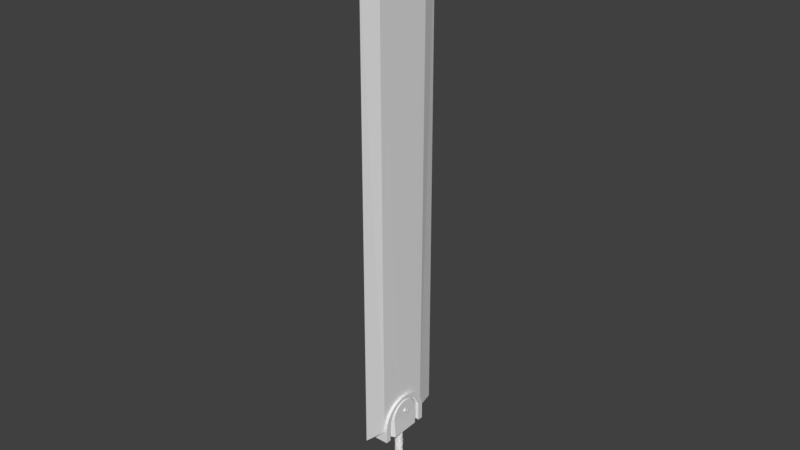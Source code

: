 # Source: dragonslayer_noLOD.blend  (saved by Blender 2.78.0; exported with 4.5.12 LTS)
import bpy
from mathutils import Matrix  # noqa: F401  (used for matrix-valued properties, if any)

bpy.ops.wm.read_factory_settings(use_empty=True)
scene = bpy.context.scene
scene.name = 'Scene'

# ---- collections
col_collection_1 = bpy.data.collections.new('Collection 1'); scene.collection.children.link(col_collection_1)

# ---- world
world_world = bpy.data.worlds.new('World'); scene.world = world_world
world_world.color = (0.05088, 0.05088, 0.05088)
world_world.use_sun_shadow = False
world_world.sun_shadow_jitter_overblur = 0.0
world_world.cycles.sampling_method = 'MANUAL'

# ---- meshes
me_dslayer_lod3 = bpy.data.meshes.new('dslayer.LOD3')
me_dslayer_lod3.from_pydata([(0.1339, 0.001202, 16.4), (0.13, 0.001718, 2.567), (-0.02, 1.387, 16.37), (-0.01989, 1.405, 2.539), (-0.01989, 0.001202, 17.7), (-0.01989, 1.142, 16.79), (0.1342, 0.8666, 16.38), (0.1254, 0.7979, 2.55), (-0.01989, 0.6718, 17.25), (0.09601, 0.001202, 17.19), (0.08555, 0.7933, 16.79), (-0.01989, 0.001718, 2.567), (-0.01989, 1.387, 16.37), (-0.01472, 0.001199, 17.7), (-0.01989, 0.6718, 17.25), (-0.0205, 1.142, 16.79), (0.1339, 0.001202, 16.4), (0.13, 0.001718, 2.567), (-0.02, -1.384, 16.37), (-0.01989, 0.001202, 17.7), (-0.01989, -1.14, 16.79), (0.1342, -0.8642, 16.38), (0.1254, -0.7945, 2.55), (-0.01989, -0.6694, 17.25), (0.09601, 0.001202, 17.19), (0.08555, -0.7909, 16.79), (-0.01989, 0.001718, 2.567), (-0.01989, -1.384, 16.37), (-0.01472, 0.001185, 17.7), (-0.01989, -1.401, 2.539), (-0.01989, -0.6694, 17.25), (-0.0205, -1.14, 16.79), (-0.1737, 0.001202, 16.4), (-0.1697, 0.001718, 2.567), (-0.01978, 1.387, 16.37), (-0.01989, 0.001202, 17.7), (-0.01989, 1.142, 16.79), (-0.1739, 0.8666, 16.38), (-0.1652, 0.7979, 2.55), (-0.01989, 0.6718, 17.25), (-0.1253, 0.7933, 16.79), (-0.01989, 0.001718, 2.567), (-0.01989, 1.387, 16.37), (-0.01472, 0.001199, 17.7), (-0.01989, 1.405, 2.539), (-0.01989, 0.6718, 17.25), (-0.0205, 1.142, 16.79), (-0.1737, 0.001202, 16.4), (-0.1697, 0.001718, 2.567), (-0.01978, -1.384, 16.37), (-0.01985, -1.401, 2.539), (-0.01989, 0.001202, 17.7), (-0.01989, -1.14, 16.79), (-0.1739, -0.8642, 16.38), (-0.1652, -0.7945, 2.55), (-0.01989, -0.6694, 17.25), (-0.1207, 0.001202, 17.19), (-0.1253, -0.7909, 16.79), (-0.02033, 0.005525, 2.566), (-0.01989, -1.384, 16.37), (-0.0168, 0.001019, 17.7), (-0.01989, -0.6694, 17.25), (-0.02049, -1.14, 16.79), (0.2082, 0.03854, 3.387), (0.2082, -0.1222, 3.38), (0.2082, -0.2846, 3.337), (0.2082, -0.4653, 3.242), (0.2082, -0.6097, 3.106), (0.2082, -0.7005, 2.973), (0.2082, -0.7626, 2.825), (0.2082, -0.7936, 2.667), (0.2082, 0.7916, 2.193), (0.2082, -0.795, 2.193), (0.2082, 0.7887, 2.681), (0.2082, 0.7549, 2.838), (0.2082, 0.6692, 3.023), (0.2082, 0.541, 3.175), (0.2082, 0.3761, 3.295), (0.2082, 0.1907, 3.365), (0.2082, -0.08905, 3.31), (0.2082, -0.3027, 3.238), (0.2082, -0.434, 3.142), (0.2082, -0.5361, 3.022), (0.2082, -0.6043, 2.874), (0.2082, -0.6322, 2.744), (0.2082, 0.6301, 2.199), (0.2082, -0.6336, 2.199), (0.2082, 0.6236, 2.799), (0.2082, 0.526, 3.036), (0.2082, 0.3675, 3.196), (0.2082, 0.1667, 3.293), (0.1389, 0.05446, 3.312), (0.1389, -0.1374, 3.299), (0.1389, -0.3168, 3.23), (0.1389, -0.4422, 3.135), (0.1389, -0.5446, 3.008), (0.1389, -0.6247, 2.807), (0.1389, 0.6301, 2.245), (0.1389, -0.6336, 2.245), (0.1389, 0.6199, 2.817), (0.1389, 0.5155, 3.051), (0.1389, 0.3542, 3.205), (0.1389, 0.2129, 3.275), (0.1389, 0.05038, 3.266), (0.1389, -0.1491, 3.249), (0.1389, -0.3385, 3.151), (0.1389, -0.4761, 2.985), (0.1388, -0.5326, 2.808), (0.1389, 0.5324, 2.248), (0.1389, -0.5358, 2.248), (0.1388, 0.5296, 2.806), (0.1389, 0.4727, 2.985), (0.1389, 0.335, 3.151), (0.1389, 0.1885, 3.232), (0.2082, -0.001719, 3.226), (0.2082, -0.04705, 3.223), (0.2082, -0.09192, 3.217), (0.2082, -0.1359, 3.205), (0.2082, -0.1784, 3.189), (0.2082, -0.2192, 3.169), (0.2082, -0.2577, 3.145), (0.2082, -0.2936, 3.118), (0.2082, -0.3265, 3.086), (0.2082, -0.3561, 3.052), (0.2082, -0.382, 3.015), (0.2082, -0.404, 2.975), (0.2082, -0.4219, 2.933), (0.2082, -0.4355, 2.89), (0.2082, -0.4447, 2.846), (0.2082, -0.4492, 2.8), (0.2082, -0.4492, 2.755), (0.2263, 0.4458, 2.215), (0.2415, -0.4492, 2.215), (0.2082, 0.4458, 2.755), (0.2082, 0.4458, 2.8), (0.2082, 0.4412, 2.846), (0.2082, 0.4321, 2.89), (0.2082, 0.4185, 2.933), (0.2082, 0.4006, 2.975), (0.2082, 0.3786, 3.015), (0.2082, 0.3526, 3.052), (0.2082, 0.3231, 3.086), (0.2082, 0.2902, 3.118), (0.2082, 0.2543, 3.145), (0.2082, 0.2157, 3.169), (0.2082, 0.175, 3.189), (0.2082, 0.1324, 3.205), (0.2082, 0.08848, 3.217), (0.2082, 0.04361, 3.223), (-0.2505, -0.08229, 3.386), (-0.2505, 0.1588, 3.375), (-0.2505, 0.3549, 3.304), (-0.2505, 0.4907, 3.218), (-0.2505, 0.6063, 3.106), (-0.2505, 0.697, 2.973), (-0.2505, 0.7592, 2.825), (-0.2505, 0.7901, 2.667), (-0.2505, -0.795, 2.193), (-0.2505, 0.7916, 2.193), (-0.2505, -0.7921, 2.681), (-0.2505, -0.7583, 2.838), (-0.2505, -0.6936, 2.986), (-0.2505, -0.6005, 3.117), (-0.2505, -0.4486, 3.253), (-0.2505, -0.2712, 3.342), (-0.2505, 0.1037, 3.307), (-0.2505, 0.3428, 3.215), (-0.2505, 0.4825, 3.088), (-0.2505, 0.5868, 2.922), (-0.2505, 0.629, 2.738), (-0.2505, -0.6336, 2.199), (-0.2505, 0.6301, 2.199), (-0.2505, -0.6271, 2.799), (-0.2505, -0.5294, 3.036), (-0.2505, -0.3709, 3.196), (-0.2505, -0.227, 3.271), (-0.2505, -0.09768, 3.306), (-0.1812, 0.08561, 3.31), (-0.1812, 0.2992, 3.238), (-0.1812, 0.4527, 3.123), (-0.1812, 0.5796, 2.939), (-0.1812, 0.6278, 2.749), (-0.1812, -0.6336, 2.245), (-0.1812, 0.6301, 2.245), (-0.1812, -0.6234, 2.817), (-0.1812, -0.5189, 3.051), (-0.1812, -0.3577, 3.205), (-0.1812, -0.1611, 3.295), (-0.1812, -0.05381, 3.266), (-0.1812, 0.1456, 3.249), (-0.1812, 0.335, 3.151), (-0.1812, 0.4727, 2.985), (-0.1811, 0.5293, 2.808), (-0.1812, -0.5358, 2.248), (-0.1812, 0.5324, 2.248), (-0.1811, -0.5327, 2.808), (-0.1812, -0.4761, 2.985), (-0.1812, -0.3385, 3.151), (-0.1812, -0.1919, 3.232), (-0.2505, -0.00172, 3.226), (-0.2505, 0.04361, 3.223), (-0.2505, 0.08848, 3.217), (-0.2505, 0.1324, 3.205), (-0.2505, 0.175, 3.189), (-0.2505, 0.2157, 3.169), (-0.2505, 0.2543, 3.145), (-0.2505, 0.2902, 3.118), (-0.2505, 0.3231, 3.086), (-0.2505, 0.3526, 3.052), (-0.2505, 0.3786, 3.015), (-0.2505, 0.4006, 2.975), (-0.2505, 0.4185, 2.933), (-0.2505, 0.4321, 2.89), (-0.2505, 0.4412, 2.846), (-0.2505, 0.4458, 2.8), (-0.2505, 0.4458, 2.755), (-0.2777, -0.4492, 2.215), (-0.2777, 0.4458, 2.215), (-0.2505, -0.4492, 2.755), (-0.2505, -0.4492, 2.8), (-0.2505, -0.4447, 2.846), (-0.2505, -0.4355, 2.89), (-0.2505, -0.4219, 2.933), (-0.2505, -0.404, 2.975), (-0.2505, -0.382, 3.015), (-0.2505, -0.3561, 3.052), (-0.2505, -0.3265, 3.086), (-0.2505, -0.2936, 3.118), (-0.2505, -0.2577, 3.145), (-0.2505, -0.2192, 3.169), (-0.2505, -0.1784, 3.189), (-0.2505, -0.1359, 3.205), (-0.2505, -0.09192, 3.217), (-0.2505, -0.04705, 3.223), (0.2063, 0.01876, 2.966), (0.2506, -0.01109, 2.918), (0.2326, 0.02183, 2.949), (0.2063, 0.04212, 2.953), (0.2061, 0.05816, 2.932), (0.2423, 0.03573, 2.918), (0.2059, 0.06502, 2.899), (0.2327, 0.03796, 2.87), (0.2059, 0.05125, 2.862), (0.206, 0.01875, 2.839), (0.2471, 0.008316, 2.877), (0.2063, -0.01449, 2.838), (0.2314, -0.009462, 2.852), (0.2061, -0.03876, 2.848), (0.2066, -0.05785, 2.867), (0.2307, -0.04593, 2.876), (0.2417, -0.04253, 2.9), (0.2062, -0.06779, 2.899), (0.2061, -0.06037, 2.932), (0.2061, -0.04418, 2.953), (0.2311, -0.03122, 2.944), (0.206, -0.01445, 2.968), (0.2988, 0.0564, 2.908), (0.2768, 0.06919, 2.903), (0.3141, 0.05352, 2.899), (0.2985, 0.05122, 2.897), (0.333, 0.01693, 2.908), (0.3201, 0.02298, 2.901), (0.337, 0.005895, 2.897), (0.3239, -0.008351, 2.901), (0.3309, -0.02623, 2.904), (0.3132, -0.03421, 2.898), (0.3171, -0.04298, 2.896), (0.3143, -0.03171, 2.906), (0.3059, -0.05365, 2.907), (0.2846, -0.05156, 2.898), (0.2813, -0.05469, 2.907), (0.2721, -0.06562, 2.9), (0.2477, -0.05976, 2.907), (0.2347, -0.04917, 2.895), (0.2513, -0.04898, 2.902), (0.216, -0.02013, 2.908), (0.2112, -0.03097, 2.904), (0.2241, -0.02739, 2.9), (0.2111, -0.02012, 2.896), (0.2166, 0.01132, 2.903), (0.2084, 0.02867, 2.905), (0.2069, 0.01909, 2.896), (0.2291, 0.04081, 2.897), (0.2406, 0.04847, 2.905), (0.2376, 0.05673, 2.908), (0.2402, 0.06119, 2.898), (0.2711, 0.05743, 2.9), (-0.01565, 0.125, 2.139), (0.0562, 0.09712, 2.183), (0.0548, 0.08772, 2.118), (0.05679, 0.02497, 2.196), (0.1129, 0.0226, 2.17), (0.02678, -0.009761, 2.162), (0.09212, 0.0104, 2.113), (0.07448, -0.08704, 2.134), (0.04478, -0.08845, 2.198), (0.01135, -0.05906, 2.113), (-0.04736, -0.1108, 2.121), (-0.01163, -0.04007, 2.178), (-0.08399, -0.1002, 2.168), (-0.04592, -0.02668, 2.13), (-0.05536, -0.01524, 2.182), (-0.1001, -0.04584, 2.196), (-0.1299, 0.01436, 2.126), (-0.1037, 0.08854, 2.157), (-0.05655, 0.08958, 2.194), (-0.03246, 0.03701, 2.138), (0.02879, 0.01907, 2.136), (-0.0241, 0.05752, 2.193), (-0.01565, 0.125, 2.078), (0.0562, 0.09712, 2.121), (0.0548, 0.08772, 2.057), (0.05679, 0.02497, 2.134), (0.1129, 0.0226, 2.108), (0.02678, -0.009761, 2.1), (0.09212, 0.0104, 2.052), (0.07448, -0.08704, 2.073), (0.04478, -0.08845, 2.136), (0.01135, -0.05906, 2.051), (-0.04736, -0.1108, 2.06), (-0.01163, -0.04007, 2.116), (-0.08399, -0.1002, 2.106), (-0.04592, -0.02668, 2.068), (-0.05536, -0.01524, 2.121), (-0.1001, -0.04584, 2.134), (-0.1299, 0.01436, 2.064), (-0.1037, 0.08854, 2.095), (-0.05655, 0.08958, 2.132), (-0.03246, 0.03701, 2.076), (0.02879, 0.01907, 2.074), (-0.0241, 0.05752, 2.131), (-0.01567, 0.1249, 2.015), (0.01853, 0.02382, 2.027), (0.05474, 0.09864, 2.056), (0.06131, 0.08252, 1.992), (0.05041, 0.03929, 2.072), (0.1113, 0.02188, 2.049), (0.1072, -0.02651, 2.003), (0.01518, -0.04809, 2.062), (0.07407, -0.06214, 2.068), (0.02234, -0.1159, 2.003), (0.03119, -0.07025, 1.987), (0.01703, -0.02818, 2.015), (-0.01967, -0.1194, 2.057), (-0.09566, -0.04691, 2.072), (-0.08457, -0.1028, 2.033), (-0.05403, -0.03252, 1.999), (-0.08171, -0.07479, 1.991), (-0.03611, -0.0239, 2.044), (-0.1299, 0.01431, 2.001), (-0.03374, 0.03081, 2.032), (-0.04874, 0.04817, 2.067), (-0.1037, 0.08854, 2.032), (-0.05768, 0.08921, 2.07), (-0.009781, 0.04996, 2.003), (-0.01567, 0.1249, 1.953), (0.01693, 0.05209, 1.934), (0.01204, 0.02898, 1.978), (0.05474, 0.09864, 1.994), (0.06131, 0.08252, 1.931), (0.103, 0.0211, 2.002), (0.1072, -0.02651, 1.941), (0.02303, -0.01363, 1.954), (0.03336, -0.0272, 2.0), (0.07407, -0.06214, 2.007), (0.02234, -0.1159, 1.941), (0.03119, -0.07025, 1.925), (-0.02197, -0.03499, 1.968), (-0.01967, -0.1194, 1.996), (-0.03785, -0.04081, 1.997), (-0.09566, -0.04691, 2.01), (-0.08457, -0.1028, 1.971), (-0.05403, -0.03252, 1.937), (-0.08171, -0.07479, 1.929), (-0.1299, 0.01431, 1.94), (-0.04387, 0.04896, 2.003), (-0.1037, 0.08854, 1.971), (-0.05768, 0.08921, 2.008), (-0.0367, 0.03146, 1.956), (0.01416, 0.0371, 1.882), (0.08603, 0.05424, 1.87), (0.02993, 0.02663, 1.933), (0.07238, 0.08148, 1.94), (-0.00283, 0.1241, 1.885), (0.1041, 0.004047, 1.938), (0.06772, -0.01759, 1.858), (0.06679, -0.06345, 1.948), (0.08927, -0.07522, 1.886), (-0.03756, -0.0331, 1.885), (0.01546, -0.02591, 1.91), (-0.04979, -0.1013, 1.865), (-0.01926, -0.1194, 1.933), (-0.03741, -0.04003, 1.933), (-0.08453, -0.1028, 1.908), (-0.1018, -0.03808, 1.945), (-0.1333, -0.01221, 1.893), (-0.07811, 0.04999, 1.861), (-0.03811, 0.02134, 1.909), (-0.11, 0.08041, 1.903), (-0.05959, 0.09848, 1.942), (-0.02696, 0.04365, 1.933), (0.01416, 0.0371, 1.82), (0.08603, 0.05424, 1.809), (0.02993, 0.02663, 1.872), (0.07238, 0.08148, 1.878), (-0.00283, 0.1241, 1.823), (0.1041, 0.004047, 1.876), (0.06772, -0.01759, 1.796), (0.06679, -0.06345, 1.887), (0.08927, -0.07522, 1.824), (-0.03756, -0.0331, 1.823), (0.01546, -0.02591, 1.848), (-0.04979, -0.1013, 1.803), (-0.01926, -0.1194, 1.871), (-0.03741, -0.04003, 1.871), (-0.08453, -0.1028, 1.846), (-0.1018, -0.03808, 1.884), (-0.1333, -0.01221, 1.831), (-0.07811, 0.04999, 1.8), (-0.03811, 0.02134, 1.847), (-0.11, 0.08041, 1.841), (-0.05959, 0.09848, 1.88), (-0.02696, 0.04365, 1.872), (-0.01588, 0.1247, 1.763), (0.02, 0.03683, 1.753), (0.02038, 0.02641, 1.795), (0.04013, 0.07506, 1.825), (0.0816, 0.08437, 1.794), (0.0616, 0.08205, 1.743), (0.1072, -0.02651, 1.754), (0.08585, -0.01049, 1.827), (0.07634, -0.09414, 1.783), (0.03133, -0.07119, 1.738), (0.01277, -0.02569, 1.775), (-0.002289, -0.102, 1.822), (-0.04632, -0.1109, 1.747), (-0.05684, -0.02763, 1.751), (-0.08397, -0.1005, 1.793), (-0.09833, -0.04646, 1.823), (-0.03294, -0.02878, 1.795), (-0.1304, 0.009307, 1.753), (-0.0629, 0.004294, 1.812), (-0.1037, 0.08853, 1.783), (-0.05342, 0.08152, 1.824), (-0.03124, 0.04789, 1.745), (-0.03292, 0.03372, 1.792), (-0.01588, 0.1247, 1.701), (0.01354, 0.02868, 1.705), (0.04489, 0.06852, 1.764), (0.0816, 0.08437, 1.733), (0.0616, 0.08205, 1.681), (0.1072, -0.02651, 1.692), (0.08745, -0.006645, 1.765), (0.07634, -0.09414, 1.721), (0.03133, -0.07119, 1.676), (0.01311, -0.02551, 1.714), (-0.002289, -0.102, 1.761), (-0.04632, -0.1109, 1.686), (-0.05367, -0.03129, 1.69), (-0.08397, -0.1005, 1.732), (-0.09833, -0.04646, 1.762), (-0.03571, -0.02761, 1.733), (-0.1304, 0.009307, 1.691), (-0.05504, 0.01044, 1.745), (-0.1037, 0.08853, 1.721), (-0.03541, 0.08069, 1.765), (-0.04018, 0.03061, 1.691), (-0.02321, 0.1292, 1.668), (0.06348, 0.05999, 1.615), (0.01725, 0.03555, 1.631), (0.004154, 0.05027, 1.686), (0.07602, 0.09255, 1.648), (0.06072, 0.0719, 1.697), (0.07129, -0.0478, 1.702), (0.1155, 0.00856, 1.652), (0.02492, -0.01172, 1.662), (0.07748, -0.06278, 1.616), (0.0331, -0.1149, 1.641), (0.0126, -0.03055, 1.643), (0.01536, -0.1024, 1.694), (-0.06257, -0.1099, 1.675), (-0.04977, -0.0676, 1.61), (-0.03312, -0.02654, 1.67), (-0.1199, -0.05944, 1.649), (-0.08606, -0.03972, 1.701), (-0.1362, 0.0206, 1.653), (-0.08248, 0.003529, 1.613), (-0.03391, 0.02901, 1.657), (-0.08319, 0.03481, 1.704), (-0.09129, 0.09691, 1.654), (-0.03841, 0.07639, 1.612), (-0.02321, 0.1292, 1.606), (0.06348, 0.05999, 1.553), (0.01725, 0.03555, 1.57), (0.004154, 0.05027, 1.625), (0.07602, 0.09255, 1.587), (0.06072, 0.0719, 1.636), (0.07129, -0.0478, 1.64), (0.1155, 0.00856, 1.59), (0.02492, -0.01172, 1.6), (0.07748, -0.06278, 1.555), (0.0331, -0.1149, 1.579), (0.0126, -0.03055, 1.581), (0.01536, -0.1024, 1.633), (-0.06257, -0.1099, 1.614), (-0.04977, -0.0676, 1.548), (-0.03312, -0.02654, 1.609), (-0.1199, -0.05944, 1.587), (-0.08606, -0.03972, 1.64), (-0.1362, 0.0206, 1.591), (-0.08248, 0.003529, 1.551), (-0.03391, 0.02901, 1.595), (-0.08319, 0.03481, 1.642), (-0.09129, 0.09691, 1.592), (-0.03841, 0.07639, 1.55), (0.01416, 0.0371, 1.509), (0.08603, 0.05424, 1.498), (0.02993, 0.02663, 1.561), (0.07238, 0.08148, 1.567), (-0.00283, 0.1241, 1.512), (0.1041, 0.004047, 1.565), (0.06772, -0.01759, 1.485), (0.06679, -0.06345, 1.576), (0.08927, -0.07522, 1.513), (-0.03756, -0.0331, 1.512), (0.01546, -0.02591, 1.537), (-0.04979, -0.1013, 1.492), (-0.01926, -0.1194, 1.56), (-0.03741, -0.04003, 1.56), (-0.08453, -0.1028, 1.535), (-0.1018, -0.03808, 1.573), (-0.1333, -0.01221, 1.52), (-0.07811, 0.04999, 1.489), (-0.03811, 0.02134, 1.537), (-0.11, 0.08041, 1.53), (-0.05959, 0.09848, 1.569), (-0.02696, 0.04365, 1.561), (0.01416, 0.0371, 1.448), (0.08603, 0.05424, 1.436), (0.02993, 0.02663, 1.499), (0.07238, 0.08148, 1.505), (-0.00283, 0.1241, 1.451), (0.1041, 0.004047, 1.504), (0.06772, -0.01759, 1.423), (0.06679, -0.06345, 1.514), (0.08927, -0.07522, 1.451), (-0.03756, -0.0331, 1.451), (0.01546, -0.02591, 1.475), (-0.04979, -0.1013, 1.431), (-0.01926, -0.1194, 1.498), (-0.03741, -0.04003, 1.498), (-0.08453, -0.1028, 1.474), (-0.1018, -0.03808, 1.511), (-0.1333, -0.01221, 1.459), (-0.07811, 0.04999, 1.427), (-0.03811, 0.02134, 1.475), (-0.11, 0.08041, 1.468), (-0.05959, 0.09848, 1.507), (-0.02696, 0.04365, 1.499), (-0.01604, 0.1249, 1.393), (0.0562, 0.09712, 1.436), (0.05314, 0.08888, 1.371), (0.05679, 0.02497, 1.45), (0.1129, 0.0226, 1.423), (0.02678, -0.009761, 1.415), (0.09214, 0.0106, 1.367), (0.07448, -0.08704, 1.388), (0.04478, -0.08845, 1.452), (0.01128, -0.0591, 1.366), (-0.04754, -0.1108, 1.375), (-0.01163, -0.04007, 1.431), (-0.08399, -0.1002, 1.421), (-0.04589, -0.02669, 1.383), (-0.05536, -0.01524, 1.436), (-0.1001, -0.04584, 1.449), (-0.1299, 0.007651, 1.379), (-0.1037, 0.08853, 1.41), (-0.05655, 0.08958, 1.448), (-0.033, 0.03509, 1.389), (0.0288, 0.01907, 1.389), (-0.0241, 0.05752, 1.446), (0.0151, 0.0292, 1.329), (0.05714, 0.09621, 1.375), (0.05091, 0.08882, 1.308), (0.06881, 0.006823, 1.391), (0.112, 0.02524, 1.361), (0.1014, 0.001338, 1.314), (0.02182, -0.02491, 1.327), (0.08406, -0.08451, 1.348), (0.04075, -0.08026, 1.304), (0.01231, -0.06273, 1.388), (-0.0218, -0.1153, 1.374), (-0.03847, -0.1181, 1.327), (-0.08099, -0.02729, 1.303), (-0.03027, -0.03285, 1.365), (-0.1002, -0.04402, 1.388), (-0.1327, -0.03854, 1.338), (-0.04424, 0.01783, 1.339), (-0.1114, 0.07824, 1.346), (-0.05015, 0.05425, 1.386), (-0.04685, 0.0818, 1.302), (-0.02897, 0.1245, 1.361), (-0.006523, 0.05094, 1.252), (-0.001114, 0.04148, 1.298), (0.03896, 0.1161, 1.284), (0.0846, 0.06003, 1.248), (0.03881, -0.001526, 1.254), (0.03714, 0.002463, 1.308), (0.1148, -0.00151, 1.302), (0.06473, -0.07068, 1.322), (0.08794, -0.03897, 1.244), (0.006264, -0.04816, 1.314), (-0.0009717, -0.04145, 1.259), (0.03714, -0.1101, 1.262), (-0.005548, -0.1134, 1.318), (-0.05931, -0.08128, 1.241), (-0.0959, -0.08931, 1.264), (-0.118, -0.05548, 1.312), (-0.04381, -0.01819, 1.295), (-0.09479, 0.02584, 1.327), (-0.09896, 0.02833, 1.237), (-0.03933, 0.01975, 1.276), (-0.1174, 0.06321, 1.288), (-0.04916, 0.1137, 1.305), (0.02676, 0.0826, 1.326), (-0.04096, 0.1051, 1.248), (0.01116, 0.02676, 1.214), (0.03963, 0.1162, 1.22), (0.06909, 0.0632, 1.18), (0.1122, 0.02081, 1.207), (0.04021, 0.0007654, 1.192), (0.03714, 0.002463, 1.247), (0.09916, 0.03093, 1.251), (0.0745, -0.0659, 1.259), (0.07689, -0.08458, 1.201), (0.003756, -0.03742, 1.243), (0.01981, -0.0659, 1.177), (-0.005499, -0.1144, 1.256), (-0.04015, -0.0994, 1.18), (-0.08566, -0.08894, 1.246), (-0.04117, -0.0168, 1.231), (-0.08368, 0.03847, 1.267), (-0.05336, 0.01782, 1.195), (-0.1298, -0.0379, 1.218), (-0.03076, 0.03247, 1.222), (-0.1176, 0.06323, 1.226), (-0.1036, 0.05384, 1.181), (-0.04762, 0.1223, 1.224), (0.02676, 0.0826, 1.265), (-0.006523, 0.05094, 1.134), (-0.001114, 0.04148, 1.181), (0.03896, 0.1161, 1.166), (0.0846, 0.06003, 1.131), (0.03881, -0.001526, 1.137), (0.03714, 0.002463, 1.191), (0.1148, -0.00151, 1.185), (0.06473, -0.07068, 1.205), (0.08794, -0.03897, 1.126), (0.006264, -0.04816, 1.197), (-0.0009717, -0.04145, 1.142), (0.03714, -0.1101, 1.145), (-0.005548, -0.1134, 1.201), (-0.05931, -0.08129, 1.124), (-0.0959, -0.08931, 1.147), (-0.118, -0.05548, 1.195), (-0.04381, -0.01819, 1.178), (-0.09479, 0.02583, 1.21), (-0.09896, 0.02833, 1.12), (-0.03933, 0.01975, 1.159), (-0.1174, 0.06321, 1.171), (-0.04916, 0.1137, 1.188), (0.02676, 0.08261, 1.209), (-0.04096, 0.1051, 1.131), (-0.005107, 0.04539, 1.126), (0.009151, 0.1083, 1.063), (0.05143, 0.09949, 1.137), (0.1084, 0.04577, 1.106), (0.07789, -0.06942, 1.066), (0.0392, -0.001212, 1.075), (0.03586, -5.221e-05, 1.13), (0.1095, -0.04381, 1.122), (0.005354, -0.03347, 1.117), (0.01587, -0.09108, 1.145), (-0.00492, -0.05666, 1.072), (0.01619, -0.1232, 1.093), (-0.0742, -0.09099, 1.139), (-0.09616, -0.09217, 1.088), (-0.03566, -0.02894, 1.121), (-0.07606, -0.0512, 1.061), (-0.1335, -0.002687, 1.114), (-0.07678, 0.003109, 1.149), (-0.02691, 0.03664, 1.091), (-0.106, 0.06855, 1.074), (-0.06881, 0.09755, 1.142), (0.0194, 0.02391, 1.027), (0.0797, 0.05269, 1.002), (0.04348, 0.02445, 1.074), (0.02932, 0.1224, 1.042), (0.08844, -0.06898, 1.015), (0.1062, 0.01858, 1.076), (0.03228, -0.03509, 1.006), (-0.003171, -0.03608, 1.045), (0.07464, -0.0864, 1.059), (0.01774, -0.08194, 1.087), (-0.02333, -0.1246, 1.031), (-0.0109, -0.06786, 0.9954), (-0.1193, -0.03546, 1.008), (-0.0703, -0.02246, 1.082), (-0.09127, -0.08798, 1.061), (-0.05128, -0.006983, 1.022), (-0.1211, 0.0154, 1.079), (-0.09751, 0.09561, 1.041), (-0.03578, 0.03499, 1.02), (-0.05332, 0.09267, 1.0), (-0.02958, 0.0536, 1.08), (0.02376, 0.1027, 1.082), (0.0194, 0.02391, 0.9655), (0.0797, 0.05269, 0.94), (0.04348, 0.02445, 1.012), (0.02932, 0.1224, 0.9805), (0.08844, -0.06898, 0.9535), (0.1062, 0.01858, 1.014), (0.03228, -0.03509, 0.9439), (-0.003171, -0.03608, 0.9837), (0.07464, -0.0864, 0.9977), (0.01774, -0.08194, 1.025), (-0.02333, -0.1246, 0.9697), (-0.0109, -0.06786, 0.9337), (-0.1193, -0.03546, 0.9462), (-0.0703, -0.02246, 1.021), (-0.09127, -0.08798, 0.9991), (-0.05128, -0.006983, 0.9603), (-0.1211, 0.0154, 1.018), (-0.09751, 0.09561, 0.9792), (-0.03578, 0.03499, 0.9578), (-0.05332, 0.09267, 0.9383), (-0.02958, 0.0536, 1.018), (0.02376, 0.1027, 1.02), (-0.007043, 0.1248, 0.9112), (0.009418, 0.03755, 0.9351), (0.07539, 0.09219, 0.9075), (0.04255, 0.0561, 0.8724), (0.02262, -0.01889, 0.9175), (0.1097, 0.01, 0.8955), (0.08434, 0.05498, 0.957), (0.04058, -0.02472, 0.9503), (0.09347, -0.07508, 0.9073), (0.05046, -0.03674, 0.8735), (0.04228, -0.1018, 0.9501), (-0.04115, -0.03486, 0.8931), (-0.03584, -0.1098, 0.8808), (-0.03904, -0.03244, 0.9398), (-0.07991, -0.08224, 0.9585), (-0.1328, -0.03901, 0.9089), (-0.07675, 0.06341, 0.8716), (-0.04239, 0.03043, 0.9407), (-0.1114, 0.07824, 0.9173), (-0.0589, 0.09146, 0.9576), (-0.01675, 0.04325, 0.8979), (-0.007043, 0.1248, 0.8495), (0.009418, 0.03755, 0.8734), (0.07055, 0.08298, 0.8899), (0.05297, 0.08845, 0.8176), (0.04587, -0.003481, 0.8238), (0.02262, -0.01888, 0.8558), (0.1097, 0.009993, 0.8338), (0.1062, -0.0135, 0.8904), (0.04058, -0.02472, 0.8886), (0.04781, -0.1044, 0.8235), (0.04231, -0.1014, 0.8887), (-0.04152, -0.03486, 0.831), (-0.03904, -0.03244, 0.8781), (-0.07991, -0.08224, 0.8968), (-0.04794, -0.1019, 0.8181), (-0.1, -0.02337, 0.8127), (-0.1328, -0.039, 0.8472), (-0.04239, 0.03043, 0.8789), (-0.1114, 0.07824, 0.8556), (-0.0589, 0.09146, 0.8959), (-0.04685, 0.0818, 0.8107), (-0.01675, 0.04325, 0.8362), (0.03315, 0.02232, 0.7683), (0.03578, 0.01058, 0.8132), (0.03963, 0.1162, 0.7909), (0.06909, 0.0632, 0.7513), (0.1124, 0.02086, 0.7782), (0.09393, 0.03083, 0.8294), (0.08166, -0.06774, 0.8229), (0.07725, -0.08473, 0.7729), (-0.03463, -0.1012, 0.7514), (0.005592, -0.03667, 0.7691), (0.0008869, -0.05317, 0.8294), (-0.006729, -0.1154, 0.8247), (-0.08588, -0.08858, 0.8165), (-0.04097, -0.01703, 0.802), (-0.08346, 0.0388, 0.8381), (-0.05336, 0.01782, 0.7659), (-0.1298, -0.03791, 0.7887), (-0.03076, 0.03247, 0.7925), (-0.1176, 0.06323, 0.797), (-0.1036, 0.05384, 0.7518), (-0.04762, 0.1223, 0.7949), (0.0278, 0.0825, 0.8358), (0.03315, 0.02232, 0.7066), (0.03578, 0.01058, 0.7515), (0.03963, 0.1162, 0.7292), (0.06909, 0.0632, 0.6896), (0.1124, 0.02086, 0.7165), (0.09393, 0.03083, 0.7677), (0.08166, -0.06774, 0.7612), (0.07725, -0.08473, 0.7112), (-0.03463, -0.1012, 0.6896), (0.005592, -0.03667, 0.7074), (0.0008869, -0.05317, 0.7677), (-0.006729, -0.1154, 0.763), (-0.08588, -0.08858, 0.7548), (-0.04097, -0.01703, 0.7403), (-0.08346, 0.0388, 0.7764), (-0.05336, 0.01782, 0.7042), (-0.1298, -0.03791, 0.727), (-0.03076, 0.03247, 0.7308), (-0.1176, 0.06323, 0.7352), (-0.1036, 0.05384, 0.6901), (-0.04762, 0.1223, 0.7332), (0.0278, 0.0825, 0.7741), (-0.01463, 0.128, 0.6731), (0.054, 0.07698, 0.6266), (0.01903, 0.02388, 0.6668), (0.08438, 0.08178, 0.6831), (0.03855, -0.009173, 0.6973), (0.1134, 0.009201, 0.6581), (0.08673, -0.01563, 0.7096), (0.07169, -0.03547, 0.6246), (0.0862, -0.0833, 0.6647), (0.02741, -0.01585, 0.6498), (-0.001574, -0.1026, 0.6299), (-0.00668, -0.03963, 0.6921), (0.01903, -0.1169, 0.6901), (-0.06332, -0.08682, 0.709), (-0.08326, -0.09849, 0.6497), (-0.05933, -0.008854, 0.6958), (-0.1304, -0.008933, 0.6507), (-0.03411, -0.02847, 0.6536), (-0.1068, -0.01152, 0.7116), (-0.09068, 0.02762, 0.6248), (-0.1101, 0.07427, 0.6861), (-0.02617, 0.03469, 0.6524), (-0.01701, 0.07802, 0.7122), (-0.04159, 0.1042, 0.6321), (-0.01463, 0.128, 0.6114), (0.054, 0.07698, 0.5649), (0.01903, 0.02388, 0.6051), (0.08438, 0.08178, 0.6214), (0.03855, -0.009173, 0.6356), (0.1134, 0.009201, 0.5964), (0.08673, -0.01563, 0.6479), (0.07169, -0.03547, 0.5629), (0.0862, -0.0833, 0.603), (0.02741, -0.01585, 0.5881), (-0.001574, -0.1026, 0.5682), (-0.00668, -0.03963, 0.6304), (0.01903, -0.1169, 0.6284), (-0.06332, -0.08682, 0.6473), (-0.08326, -0.09849, 0.588), (-0.05933, -0.008854, 0.6341), (-0.1304, -0.008933, 0.589), (-0.03411, -0.02847, 0.5919), (-0.1068, -0.01152, 0.6499), (-0.09068, 0.02762, 0.5631), (-0.1101, 0.07427, 0.6244), (-0.02617, 0.03469, 0.5907), (-0.01701, 0.07802, 0.6505), (-0.04159, 0.1042, 0.5704), (-0.007043, 0.1248, 0.5385), (0.04493, 0.08055, 0.5862), (0.02935, 0.06619, 0.5001), (0.07539, 0.09219, 0.5348), (0.04573, -0.001613, 0.5129), (0.1097, 0.009993, 0.5228), (0.1062, -0.0135, 0.5794), (0.02619, -0.0102, 0.5607), (0.04781, -0.1044, 0.5125), (0.04231, -0.1014, 0.5777), (-0.04381, -0.03293, 0.5194), (-0.01855, -0.03548, 0.5581), (-0.07991, -0.08224, 0.5858), (-0.04794, -0.1019, 0.5071), (-0.1, -0.02337, 0.5017), (-0.1328, -0.039, 0.5362), (-0.05206, 0.004446, 0.5667), (-0.1114, 0.07824, 0.5446), (-0.05897, 0.09137, 0.5849), (-0.04685, 0.0818, 0.4997), (-0.03585, 0.0315, 0.5278), (-0.01066, 0.0419, 0.5621), (-0.007043, 0.1248, 0.4768), (0.04493, 0.08055, 0.5245), (0.02935, 0.06619, 0.4384), (0.07539, 0.09219, 0.473), (0.04573, -0.001613, 0.4512), (0.1097, 0.009993, 0.4611), (0.1062, -0.0135, 0.5177), (0.02619, -0.0102, 0.499), (0.04781, -0.1044, 0.4508), (0.04231, -0.1014, 0.516), (-0.04381, -0.03293, 0.4577), (-0.01855, -0.03548, 0.4964), (-0.07991, -0.08224, 0.5241), (-0.04794, -0.1019, 0.4454), (-0.1, -0.02337, 0.44), (-0.1328, -0.039, 0.4745), (-0.05206, 0.004446, 0.505), (-0.1114, 0.07824, 0.4829), (-0.05897, 0.09137, 0.5232), (-0.04685, 0.0818, 0.438), (-0.03585, 0.0315, 0.4661), (-0.01066, 0.0419, 0.5004), (0.01246, 0.1235, 0.4129), (0.01931, 0.06752, 0.3744), (0.02552, 0.0916, 0.462), (0.09022, 0.07254, 0.4036), (0.03069, -0.005822, 0.4372), (0.104, 0.03064, 0.4458), (0.1068, -0.04147, 0.402), (0.05615, 0.01079, 0.3779), (0.06591, -0.07083, 0.4579), (-0.005417, -0.03379, 0.4329), (0.01348, -0.1243, 0.4024), (0.037, -0.06741, 0.3759), (-0.006449, -0.1083, 0.4575), (-0.1119, -0.04538, 0.3792), (-0.04639, -0.04295, 0.3857), (-0.1009, -0.07096, 0.4524), (-0.04396, -0.01428, 0.4323), (-0.1307, 0.02672, 0.4366), (-0.03988, 0.03507, 0.3946), (-0.06561, 0.0603, 0.4617), (-0.07716, 0.1073, 0.4243), (0.003829, 0.03327, 0.4238), (-0.07798, 0.08049, 0.3792), (0.01338, 0.1232, 0.3514), (0.02604, 0.09136, 0.4004), (0.02317, 0.06695, 0.3132), (0.1079, 0.0542, 0.3706), (0.03828, 0.004984, 0.3289), (0.03031, -0.005835, 0.375), (0.1081, -0.02773, 0.3281), (0.06649, -0.07008, 0.3965), (0.05474, -0.09331, 0.3247), (0.004587, -0.05534, 0.3915), (-0.007953, -0.06142, 0.3207), (-0.01617, -0.0359, 0.3589), (-0.006254, -0.1079, 0.396), (-0.0549, -0.1112, 0.3272), (-0.05646, 0.001273, 0.3837), (-0.1011, -0.07032, 0.3907), (-0.1289, 0.02551, 0.3361), (-0.0504, 0.01624, 0.3382), (-0.1255, 0.01821, 0.3835), (-0.08184, 0.08272, 0.398), (-0.0518, 0.1001, 0.3187), (0.001219, 0.03643, 0.3689), (0.01116, 0.02676, 0.2877), (0.03963, 0.1162, 0.2935), (0.06909, 0.0632, 0.2539), (0.1122, 0.02081, 0.2802), (0.04021, 0.0007659, 0.2652), (0.03714, 0.002463, 0.3201), (0.09916, 0.03093, 0.3247), (0.07451, -0.0659, 0.3324), (0.07689, -0.08458, 0.2749), (0.003756, -0.03742, 0.3161), (0.01981, -0.0659, 0.2504), (-0.005499, -0.1144, 0.3291), (-0.04015, -0.0994, 0.2535), (-0.08566, -0.08894, 0.319), (-0.04118, -0.0168, 0.3046), (-0.08368, 0.03847, 0.3405), (-0.05336, 0.01781, 0.2685), (-0.1298, -0.0379, 0.2913), (-0.03076, 0.03247, 0.2951), (-0.1176, 0.06323, 0.2995), (-0.1036, 0.05384, 0.2544), (-0.04762, 0.1223, 0.2974), (0.02676, 0.0826, 0.3381), (0.01116, 0.02676, 0.226), (0.03963, 0.1162, 0.2318), (0.06909, 0.0632, 0.1922), (0.1122, 0.02081, 0.2185), (0.04021, 0.0007659, 0.2035), (0.03714, 0.002463, 0.2583), (0.09916, 0.03093, 0.2629), (0.07451, -0.0659, 0.2707), (0.07689, -0.08458, 0.2132), (0.003756, -0.03742, 0.2544), (0.01981, -0.0659, 0.1887), (-0.005499, -0.1144, 0.2673), (-0.04015, -0.0994, 0.1918), (-0.08566, -0.08894, 0.2573), (-0.04118, -0.0168, 0.2429), (-0.08368, 0.03847, 0.2788), (-0.05336, 0.01781, 0.2068), (-0.1298, -0.0379, 0.2295), (-0.03076, 0.03247, 0.2334), (-0.1176, 0.06323, 0.2378), (-0.1036, 0.05384, 0.1927), (-0.04762, 0.1223, 0.2357), (0.02676, 0.0826, 0.2763), (0.1267, -0.03882, 2.173), (0.06687, -0.1157, 2.173), (0.001611, -0.1378, 2.173), (-0.0617, -0.1286, 2.173), (-0.1222, -0.08277, 2.173), (-0.1478, -0.01652, 2.173), (-0.1347, 0.06894, 2.173), (-0.05236, 0.1341, 2.173), (0.0487, 0.1297, 2.173), (0.1174, 0.05879, 2.173), (0.1256, -0.03504, 2.215), (0.08562, -0.1008, 2.215), (0.03017, -0.1324, 2.215), (-0.03922, -0.1356, 2.215), (-0.1237, -0.08475, 2.215), (-0.1484, 0.03364, 2.215), (-0.07591, 0.1254, 2.215), (0.02429, 0.1374, 2.215), (0.08773, 0.09991, 2.215), (0.1228, 0.04417, 2.215), (0.1282, 0.0007681, 0.1758), (0.1278, -0.009545, 0.1758), (0.1266, -0.0198, 0.1758), (0.1247, -0.02994, 0.1758), (0.122, -0.03991, 0.1758), (0.1186, -0.04965, 0.1758), (0.1145, -0.05911, 0.1758), (0.1097, -0.06823, 0.1758), (0.1042, -0.07697, 0.1758), (0.09807, -0.08527, 0.1758), (0.09133, -0.0931, 0.1758), (0.08404, -0.1004, 0.1758), (0.07621, -0.1071, 0.1758), (0.06791, -0.1133, 0.1758), (0.05917, -0.1187, 0.1758), (0.05005, -0.1236, 0.1758), (0.04059, -0.1277, 0.1758), (0.03085, -0.1311, 0.1758), (0.02088, -0.1338, 0.1758), (0.01074, -0.1357, 0.1758), (0.0004861, -0.1368, 0.1758), (-0.009827, -0.1372, 0.1758), (-0.02014, -0.1368, 0.1758), (-0.03039, -0.1357, 0.1758), (-0.04053, -0.1338, 0.1758), (-0.0505, -0.1311, 0.1758), (-0.06024, -0.1277, 0.1758), (-0.0697, -0.1236, 0.1758), (-0.07883, -0.1187, 0.1758), (-0.08756, -0.1133, 0.1758), (-0.09587, -0.1071, 0.1758), (-0.1037, -0.1004, 0.1758), (-0.111, -0.0931, 0.1758), (-0.1177, -0.08527, 0.1758), (-0.1238, -0.07697, 0.1758), (-0.1293, -0.06823, 0.1758), (-0.1342, -0.05911, 0.1758), (-0.1383, -0.04965, 0.1758), (-0.1417, -0.03991, 0.1758), (-0.1444, -0.02994, 0.1758), (-0.1463, -0.0198, 0.1758), (-0.1474, -0.009545, 0.1758), (-0.1478, 0.0007679, 0.1758), (-0.1474, 0.01108, 0.1758), (-0.1463, 0.02134, 0.1758), (-0.1444, 0.03148, 0.1758), (-0.1417, 0.04144, 0.1758), (-0.1383, 0.05118, 0.1758), (-0.1342, 0.06064, 0.1758), (-0.1293, 0.06977, 0.1758), (-0.1238, 0.07851, 0.1758), (-0.1177, 0.08681, 0.1758), (-0.111, 0.09463, 0.1758), (-0.1037, 0.1019, 0.1758), (-0.09587, 0.1087, 0.1758), (-0.08757, 0.1148, 0.1758), (-0.07883, 0.1203, 0.1758), (-0.0697, 0.1251, 0.1758), (-0.06024, 0.1292, 0.1758), (-0.0505, 0.1326, 0.1758), (-0.04053, 0.1353, 0.1758), (-0.03039, 0.1372, 0.1758), (-0.02014, 0.1384, 0.1758), (-0.009827, 0.1388, 0.1758), (0.0004861, 0.1384, 0.1758), (0.01074, 0.1372, 0.1758), (0.02088, 0.1353, 0.1758), (0.03085, 0.1326, 0.1758), (0.04059, 0.1292, 0.1758), (0.05005, 0.1251, 0.1758), (0.05917, 0.1203, 0.1758), (0.06791, 0.1148, 0.1758), (0.07622, 0.1087, 0.1758), (0.08404, 0.1019, 0.1758), (0.09133, 0.09463, 0.1758), (0.09807, 0.08681, 0.1758), (0.1042, 0.07851, 0.1758), (0.1097, 0.06977, 0.1758), (0.1145, 0.06064, 0.1758), (0.1186, 0.05118, 0.1758), (0.122, 0.04144, 0.1758), (0.1247, 0.03148, 0.1758), (0.1266, 0.02134, 0.1758), (0.1278, 0.01108, 0.1758), (0.1074, -0.07563, 0.2181), (0.05414, -0.1228, 0.2181), (-0.006233, -0.1384, 0.2181), (-0.0782, -0.1214, 0.2181), (-0.1253, -0.0761, 0.2181), (-0.148, -0.01923, 0.2181), (-0.1389, 0.054, 0.2181), (-0.0767, 0.1258, 0.2181), (0.02455, 0.1369, 0.2181), (0.08958, 0.09818, 0.2181), (0.1308, 0.01924, 0.2182), (0.1282, 0.0007681, 0.1758), (0.1278, -0.009545, 0.1758), (0.1266, -0.0198, 0.1758), (0.1247, -0.02994, 0.1758), (0.122, -0.03991, 0.1758), (0.1186, -0.04965, 0.1758), (0.1145, -0.05911, 0.1758), (0.1097, -0.06823, 0.1758), (0.1042, -0.07697, 0.1758), (0.09807, -0.08527, 0.1758), (0.09133, -0.0931, 0.1758), (0.08404, -0.1004, 0.1758), (0.07621, -0.1071, 0.1758), (0.06791, -0.1133, 0.1758), (0.05917, -0.1187, 0.1758), (0.05005, -0.1236, 0.1758), (0.04059, -0.1277, 0.1758), (0.03085, -0.1311, 0.1758), (0.02088, -0.1338, 0.1758), (0.01074, -0.1357, 0.1758), (0.0004861, -0.1368, 0.1758), (-0.009827, -0.1372, 0.1758), (-0.02014, -0.1368, 0.1758), (-0.03039, -0.1357, 0.1758), (-0.04053, -0.1338, 0.1758), (-0.0505, -0.1311, 0.1758), (-0.06024, -0.1277, 0.1758), (-0.0697, -0.1236, 0.1758), (-0.07883, -0.1187, 0.1758), (-0.08756, -0.1133, 0.1758), (-0.09587, -0.1071, 0.1758), (-0.1037, -0.1004, 0.1758), (-0.111, -0.0931, 0.1758), (-0.1177, -0.08527, 0.1758), (-0.1238, -0.07697, 0.1758), (-0.1293, -0.06823, 0.1758), (-0.1342, -0.05911, 0.1758), (-0.1383, -0.04965, 0.1758), (-0.1417, -0.03991, 0.1758), (-0.1444, -0.02994, 0.1758), (-0.1463, -0.0198, 0.1758), (-0.1474, -0.009545, 0.1758), (-0.1478, 0.0007679, 0.1758), (-0.1474, 0.01108, 0.1758), (-0.1463, 0.02134, 0.1758), (-0.1444, 0.03148, 0.1758), (-0.1417, 0.04144, 0.1758), (-0.1383, 0.05118, 0.1758), (-0.1342, 0.06064, 0.1758), (-0.1293, 0.06977, 0.1758), (-0.1238, 0.07851, 0.1758), (-0.1177, 0.08681, 0.1758), (-0.111, 0.09463, 0.1758), (-0.1037, 0.1019, 0.1758), (-0.09587, 0.1087, 0.1758), (-0.08757, 0.1148, 0.1758), (-0.07883, 0.1203, 0.1758), (-0.0697, 0.1251, 0.1758), (-0.06024, 0.1292, 0.1758), (-0.0505, 0.1326, 0.1758), (-0.04053, 0.1353, 0.1758), (-0.03039, 0.1372, 0.1758), (-0.02014, 0.1384, 0.1758), (-0.009827, 0.1388, 0.1758), (0.0004861, 0.1384, 0.1758), (0.01074, 0.1372, 0.1758), (0.02088, 0.1353, 0.1758), (0.03085, 0.1326, 0.1758), (0.04059, 0.1292, 0.1758), (0.05005, 0.1251, 0.1758), (0.05917, 0.1203, 0.1758), (0.06791, 0.1148, 0.1758), (0.07622, 0.1087, 0.1758), (0.08404, 0.1019, 0.1758), (0.09133, 0.09463, 0.1758), (0.09807, 0.08681, 0.1758), (0.1042, 0.07851, 0.1758), (0.1097, 0.06977, 0.1758), (0.1145, 0.06064, 0.1758), (0.1186, 0.05118, 0.1758), (0.122, 0.04144, 0.1758), (0.1247, 0.03148, 0.1758), (0.1266, 0.02134, 0.1758), (0.1278, 0.01108, 0.1758), (0.1296, -0.002944, 0.1424), (0.1089, -0.07247, 0.1415), (0.07121, -0.1115, 0.1412), (0.00882, -0.1385, 0.14), (-0.08678, -0.1174, 0.1408), (-0.138, -0.05331, 0.1419), (-0.1485, 0.002975, 0.141), (-0.1369, 0.05732, 0.1417), (-0.09969, 0.107, 0.1429), (-0.04846, 0.134, 0.1415), (0.009223, 0.1385, 0.1417), (0.06713, 0.1166, 0.1408), (0.1124, 0.06793, 0.1419), (0.1666, 0.005423, -0.07144), (0.1447, -0.08286, -0.0716), (0.09673, -0.138, -0.07302), (0.05, -0.1637, -0.07214), (-0.005658, -0.1743, -0.07264), (-0.06287, -0.1641, -0.04551), (-0.1494, -0.105, -0.0724), (-0.1682, -0.06937, -0.04921), (-0.1763, 0.05192, -0.07302), (-0.1548, 0.09918, -0.07247), (-0.1248, 0.1336, -0.07195), (-0.07153, 0.1629, -0.04815), (0.1041, 0.1335, -0.07146), (0.1441, 0.08455, -0.07243), (-0.1016, -0.1482, -0.07275), (-0.1855, -0.009166, -0.07209), (-0.03426, 0.1744, -0.07301), (0.0433, 0.1686, -0.0731), (0.1159, -0.05349, -0.09418), (0.02965, -0.1295, -0.09426), (-0.1042, -0.1018, -0.09448), (-0.1434, 0.02481, -0.09411), (-0.07417, 0.1231, -0.09431), (0.04186, 0.1256, -0.09409), (0.1125, 0.05935, -0.09415)], [(39, 35)], [(7, 2, 6), (10, 5, 8), (9, 8, 4), (1, 6, 0), (0, 10, 9), (6, 2, 10), (12, 3, 15), (13, 14, 15), (15, 11, 13), (11, 7, 1), (18, 22, 21), (25, 20, 18), (24, 23, 25), (21, 17, 16), (16, 25, 21), (29, 27, 31), (26, 31, 28), (22, 26, 17), (34, 38, 37), (40, 36, 34), (37, 33, 32), (44, 42, 46), (41, 46, 43), (38, 41, 33), (54, 49, 53), (57, 52, 55), (56, 55, 51), (48, 53, 47), (47, 57, 56), (53, 49, 57), (59, 50, 62), (60, 61, 62), (62, 58, 60), (48, 50, 54), (75, 87, 74), (65, 80, 79), (76, 88, 75), (66, 81, 80), (77, 89, 76), (67, 82, 81), (73, 85, 71), (78, 90, 77), (70, 86, 84), (68, 83, 82), (63, 90, 78), (74, 87, 73), (69, 84, 83), (84, 96, 83), (89, 100, 88), (83, 95, 82), (88, 99, 87), (82, 94, 81), (79, 91, 90), (81, 93, 80), (84, 98, 96), (80, 92, 79), (87, 97, 85), (90, 101, 89), (102, 112, 101), (99, 108, 97), (96, 109, 107), (93, 105, 104), (91, 113, 102), (94, 106, 105), (100, 111, 99), (96, 107, 106), (101, 112, 100), (91, 104, 103), (106, 125, 124), (106, 126, 125), (112, 140, 111), (106, 127, 126), (107, 128, 127), (103, 115, 114), (107, 129, 128), (104, 116, 115), (107, 130, 129), (104, 117, 116), (113, 144, 112), (110, 131, 108), (104, 118, 117), (107, 132, 130), (104, 119, 118), (103, 146, 113), (105, 120, 119), (105, 121, 120), (105, 122, 121), (111, 136, 110), (105, 123, 122), (106, 124, 123), (161, 172, 160), (150, 166, 165), (162, 173, 161), (163, 173, 162), (152, 167, 166), (164, 174, 163), (159, 170, 157), (153, 168, 167), (156, 171, 169), (149, 175, 164), (160, 172, 159), (155, 169, 168), (168, 181, 180), (174, 185, 173), (167, 180, 179), (173, 184, 172), (176, 177, 187), (166, 179, 178), (176, 187, 175), (169, 183, 181), (165, 178, 177), (172, 182, 170), (175, 186, 174), (187, 197, 186), (184, 193, 182), (181, 194, 192), (178, 190, 189), (177, 188, 187), (179, 191, 190), (185, 196, 184), (180, 192, 191), (186, 197, 185), (177, 189, 188), (191, 210, 209), (191, 211, 210), (197, 225, 196), (191, 212, 211), (192, 213, 212), (188, 200, 199), (192, 214, 213), (189, 201, 200), (192, 215, 214), (189, 202, 201), (198, 229, 197), (195, 216, 193), (189, 203, 202), (192, 217, 215), (189, 204, 203), (188, 231, 198), (190, 205, 204), (190, 206, 205), (190, 207, 206), (196, 221, 195), (190, 208, 207), (191, 209, 208), (64, 164, 65), (65, 163, 66), (66, 162, 67), (67, 161, 68), (68, 160, 69), (69, 159, 70), (70, 157, 72), (71, 156, 73), (73, 155, 74), (74, 154, 75), (75, 153, 76), (76, 152, 77), (77, 150, 78), (78, 150, 63), (149, 64, 63), (255, 236, 234), (234, 236, 237), (237, 236, 238), (239, 240, 238), (241, 242, 240), (239, 235, 244), (241, 243, 242), (244, 246, 241), (246, 245, 243), (246, 247, 245), (244, 235, 250), (250, 249, 246), (249, 248, 247), (248, 249, 251), (251, 250, 252), (250, 235, 254), (254, 253, 252), (254, 255, 253), (235, 236, 254), (257, 259, 285), (286, 259, 256), (259, 261, 256), (262, 261, 258), (263, 260, 261), (260, 264, 262), (265, 263, 262), (264, 266, 262), (266, 265, 262), (267, 264, 260), (264, 268, 266), (269, 265, 266), (265, 270, 267), (268, 271, 266), (270, 272, 268), (274, 270, 269), (271, 273, 269), (274, 275, 272), (276, 273, 272), (279, 275, 277), (276, 281, 278), (275, 280, 276), (281, 282, 279), (279, 284, 280), (285, 281, 280), (285, 282, 281), (257, 285, 284), (286, 256, 283), (183, 158, 97), (134, 136, 140), (215, 212, 208), (289, 307, 306), (291, 289, 288), (290, 288, 308), (294, 293, 291), (295, 291, 290), (296, 307, 293), (297, 296, 294), (298, 295, 292), (299, 297, 295), (300, 301, 298), (301, 295, 298), (302, 299, 295), (297, 300, 296), (299, 303, 297), (300, 306, 301), (302, 304, 303), (303, 300, 297), (301, 305, 302), (308, 301, 306), (301, 308, 305), (304, 287, 303), (287, 289, 303), (305, 287, 304), (311, 329, 328), (313, 311, 310), (312, 310, 330), (316, 315, 313), (317, 313, 312), (318, 329, 315), (319, 318, 316), (320, 317, 314), (321, 319, 317), (322, 323, 320), (323, 317, 320), (324, 321, 317), (319, 322, 318), (321, 325, 319), (322, 328, 323), (324, 326, 325), (325, 322, 319), (323, 327, 324), (330, 323, 328), (323, 330, 327), (326, 309, 325), (309, 311, 325), (327, 309, 326), (332, 350, 354), (332, 335, 350), (335, 333, 351), (336, 334, 333), (334, 342, 354), (342, 332, 354), (339, 336, 335), (338, 339, 335), (343, 340, 339), (346, 342, 341), (338, 344, 339), (345, 340, 343), (347, 340, 345), (348, 344, 338), (347, 346, 341), (344, 345, 343), (345, 349, 347), (344, 352, 349), (349, 346, 347), (351, 353, 344), (352, 331, 349), (331, 334, 349), (353, 331, 352), (357, 375, 378), (357, 360, 375), (360, 358, 375), (360, 359, 358), (359, 362, 356), (362, 357, 356), (363, 360, 357), (363, 364, 360), (368, 365, 364), (369, 364, 363), (372, 367, 366), (369, 370, 364), (371, 365, 368), (373, 365, 371), (373, 372, 366), (370, 371, 368), (371, 374, 373), (367, 378, 369), (370, 376, 374), (374, 372, 373), (375, 377, 370), (376, 355, 374), (355, 359, 374), (374, 356, 378), (377, 355, 376), (379, 400, 397), (381, 382, 400), (379, 381, 400), (384, 380, 382), (386, 384, 381), (387, 385, 380), (385, 389, 379), (389, 381, 379), (389, 386, 381), (391, 387, 386), (392, 386, 389), (393, 390, 391), (388, 392, 389), (394, 391, 386), (394, 393, 391), (393, 395, 390), (388, 397, 392), (392, 399, 394), (394, 398, 395), (398, 396, 395), (398, 383, 396), (399, 383, 398), (401, 422, 419), (403, 404, 422), (401, 403, 422), (406, 402, 404), (408, 406, 403), (409, 407, 402), (407, 411, 401), (411, 403, 401), (411, 408, 403), (413, 409, 408), (414, 408, 411), (415, 412, 413), (410, 414, 411), (416, 413, 408), (416, 415, 413), (415, 417, 412), (410, 419, 414), (414, 421, 416), (416, 420, 417), (420, 418, 417), (420, 405, 418), (421, 405, 420), (428, 444, 423), (424, 445, 444), (430, 429, 427), (428, 433, 424), (433, 425, 424), (433, 430, 425), (434, 431, 430), (435, 432, 431), (439, 434, 433), (436, 433, 432), (437, 435, 434), (438, 437, 434), (435, 436, 432), (441, 434, 439), (437, 440, 435), (439, 445, 441), (438, 442, 440), (441, 443, 438), (445, 443, 441), (442, 423, 440), (443, 423, 442), (425, 443, 445), (450, 466, 446), (447, 465, 466), (447, 448, 465), (452, 451, 449), (450, 455, 447), (455, 452, 447), (456, 453, 452), (457, 454, 453), (461, 456, 455), (458, 455, 454), (459, 457, 456), (460, 459, 456), (457, 458, 454), (463, 456, 461), (459, 462, 457), (466, 463, 461), (460, 464, 462), (463, 465, 460), (464, 446, 462), (465, 446, 464), (467, 468, 490), (469, 470, 487), (472, 471, 467), (474, 468, 471), (475, 470, 469), (468, 478, 469), (472, 474, 471), (476, 468, 474), (478, 475, 469), (479, 477, 473), (482, 473, 475), (482, 479, 473), (481, 478, 476), (477, 481, 476), (480, 477, 479), (484, 480, 479), (483, 481, 480), (484, 483, 480), (485, 486, 483), (488, 484, 482), (488, 485, 484), (485, 490, 486), (488, 489, 485), (489, 490, 485), (487, 470, 488), (472, 467, 488), (468, 469, 490), (469, 487, 490), (491, 492, 514), (493, 494, 511), (496, 495, 491), (498, 492, 495), (499, 494, 493), (492, 502, 493), (496, 498, 495), (500, 492, 498), (502, 499, 493), (503, 501, 497), (506, 497, 499), (506, 503, 497), (505, 502, 500), (501, 505, 500), (504, 501, 503), (508, 504, 503), (507, 505, 504), (508, 507, 504), (509, 510, 507), (512, 508, 506), (512, 509, 508), (509, 514, 510), (512, 513, 509), (513, 514, 509), (511, 494, 512), (496, 491, 512), (492, 493, 514), (493, 511, 514), (515, 536, 533), (517, 518, 536), (515, 517, 536), (520, 516, 518), (522, 520, 517), (523, 521, 516), (521, 525, 515), (525, 517, 515), (525, 522, 517), (527, 523, 522), (528, 522, 525), (529, 526, 527), (524, 528, 525), (530, 527, 522), (530, 529, 527), (529, 531, 526), (524, 533, 528), (528, 535, 530), (530, 534, 531), (534, 532, 531), (534, 519, 532), (535, 519, 534), (537, 558, 555), (539, 540, 558), (537, 539, 558), (542, 538, 540), (544, 542, 539), (545, 543, 538), (543, 547, 537), (547, 539, 537), (547, 544, 539), (549, 545, 544), (550, 544, 547), (551, 548, 549), (546, 550, 547), (552, 549, 544), (552, 551, 549), (551, 553, 548), (546, 555, 550), (550, 557, 552), (552, 556, 553), (556, 554, 553), (556, 541, 554), (557, 541, 556), (561, 579, 578), (563, 561, 560), (562, 560, 580), (566, 565, 563), (567, 563, 562), (568, 579, 565), (569, 568, 566), (570, 567, 564), (571, 569, 567), (572, 573, 570), (573, 567, 570), (574, 571, 567), (569, 572, 568), (571, 575, 569), (572, 578, 573), (574, 576, 575), (575, 572, 569), (573, 577, 574), (580, 573, 578), (573, 580, 577), (576, 559, 575), (561, 578, 575), (577, 559, 576), (601, 583, 600), (581, 599, 597), (585, 583, 582), (584, 582, 599), (589, 581, 583), (588, 586, 585), (589, 587, 581), (590, 591, 584), (591, 588, 584), (588, 592, 589), (589, 593, 587), (595, 591, 590), (591, 596, 592), (595, 598, 596), (598, 593, 596), (598, 600, 593), (603, 607, 624), (606, 603, 602), (624, 608, 604), (608, 610, 605), (610, 606, 605), (607, 609, 624), (610, 612, 606), (612, 611, 607), (614, 613, 609), (618, 614, 611), (618, 619, 614), (619, 617, 614), (615, 620, 612), (616, 620, 615), (622, 620, 617), (621, 618, 620), (625, 602, 620), (621, 603, 618), (622, 625, 620), (603, 624, 619), (647, 628, 646), (626, 631, 648), (628, 630, 626), (648, 632, 627), (631, 633, 648), (629, 634, 628), (636, 630, 628), (637, 634, 633), (638, 636, 634), (639, 638, 637), (640, 637, 635), (643, 638, 639), (640, 641, 637), (638, 642, 640), (641, 639, 637), (643, 646, 638), (641, 643, 639), (645, 646, 643), (642, 644, 640), (644, 641, 640), (645, 647, 646), (626, 644, 642), (626, 648, 641), (650, 654, 671), (653, 650, 649), (671, 655, 651), (655, 657, 652), (657, 653, 652), (654, 656, 671), (657, 659, 653), (659, 658, 654), (661, 660, 656), (665, 661, 658), (665, 666, 661), (666, 664, 661), (662, 667, 659), (663, 667, 662), (669, 667, 664), (668, 665, 667), (672, 649, 667), (668, 650, 665), (669, 672, 667), (650, 671, 666), (673, 675, 693), (679, 675, 673), (678, 673, 691), (676, 677, 674), (679, 682, 675), (682, 680, 675), (677, 683, 678), (684, 677, 680), (687, 682, 681), (685, 684, 682), (685, 686, 684), (687, 690, 682), (690, 685, 682), (689, 686, 685), (686, 692, 688), (687, 691, 690), (690, 689, 685), (691, 687, 688), (692, 674, 688), (674, 691, 688), (691, 673, 690), (673, 693, 690), (693, 674, 692), (696, 715, 714), (697, 695, 713), (699, 695, 697), (715, 699, 697), (695, 700, 694), (696, 699, 715), (705, 700, 698), (703, 702, 699), (704, 698, 702), (704, 705, 698), (706, 705, 704), (701, 707, 703), (707, 708, 703), (708, 706, 704), (706, 709, 705), (711, 706, 710), (711, 713, 706), (714, 707, 709), (707, 714, 710), (715, 711, 710), (711, 697, 713), (713, 694, 712), (715, 697, 711), (718, 737, 736), (719, 717, 735), (721, 717, 719), (737, 721, 719), (717, 722, 716), (718, 721, 737), (727, 722, 720), (725, 724, 721), (726, 720, 724), (726, 727, 720), (728, 727, 726), (723, 729, 725), (729, 730, 725), (730, 728, 726), (728, 731, 727), (733, 728, 732), (733, 735, 728), (736, 729, 731), (729, 736, 732), (737, 733, 732), (733, 719, 735), (735, 716, 734), (737, 719, 733), (738, 741, 754), (739, 744, 755), (741, 742, 758), (742, 739, 758), (745, 744, 739), (747, 742, 741), (746, 743, 744), (750, 746, 748), (751, 748, 745), (749, 751, 742), (752, 750, 748), (752, 753, 750), (754, 749, 750), (758, 755, 749), (752, 756, 753), (756, 754, 753), (739, 755, 758), (757, 738, 756), (759, 762, 779), (760, 761, 776), (762, 763, 780), (763, 764, 780), (764, 760, 780), (767, 761, 760), (768, 763, 762), (767, 766, 761), (771, 769, 767), (770, 771, 764), (772, 768, 769), (774, 770, 773), (772, 775, 773), (780, 776, 770), (772, 777, 775), (777, 774, 775), (777, 779, 774), (760, 776, 780), (778, 759, 777), (801, 784, 800), (802, 786, 783), (782, 786, 802), (785, 788, 784), (789, 781, 784), (782, 791, 786), (789, 790, 781), (790, 791, 782), (791, 792, 787), (792, 788, 787), (793, 789, 792), (794, 792, 791), (797, 789, 793), (794, 795, 792), (789, 796, 794), (795, 793, 792), (797, 800, 789), (795, 797, 793), (799, 800, 797), (796, 798, 794), (798, 795, 794), (799, 801, 800), (781, 798, 796), (782, 802, 795), (823, 806, 822), (824, 808, 805), (804, 808, 824), (807, 810, 806), (811, 803, 806), (804, 813, 808), (811, 812, 803), (812, 813, 804), (813, 814, 809), (814, 810, 809), (815, 811, 814), (816, 814, 813), (819, 811, 815), (816, 817, 814), (811, 818, 816), (817, 815, 814), (819, 822, 811), (817, 819, 815), (821, 822, 819), (818, 820, 816), (820, 817, 816), (821, 823, 822), (803, 820, 818), (804, 824, 817), (827, 847, 846), (826, 846, 848), (834, 827, 846), (831, 828, 847), (828, 830, 826), (832, 826, 830), (831, 830, 828), (833, 832, 830), (831, 837, 833), (834, 836, 829), (835, 842, 832), (832, 842, 834), (838, 837, 831), (836, 838, 829), (839, 835, 837), (838, 839, 837), (840, 838, 836), (835, 844, 842), (843, 839, 838), (842, 846, 840), (843, 845, 841), (846, 847, 840), (845, 848, 844), (848, 846, 844), (851, 871, 870), (850, 870, 872), (858, 851, 870), (855, 852, 871), (852, 854, 850), (856, 850, 854), (855, 854, 852), (857, 856, 854), (855, 861, 857), (858, 860, 853), (859, 866, 856), (856, 866, 858), (862, 861, 855), (860, 862, 853), (863, 859, 861), (862, 863, 861), (864, 862, 860), (859, 868, 866), (867, 863, 862), (866, 870, 864), (867, 869, 865), (870, 871, 864), (869, 872, 868), (872, 870, 868), (873, 875, 892), (877, 894, 875), (877, 880, 894), (874, 879, 876), (880, 874, 894), (881, 877, 875), (880, 879, 874), (884, 882, 880), (885, 881, 882), (887, 883, 886), (885, 888, 886), (883, 889, 884), (893, 889, 883), (885, 890, 888), (890, 887, 888), (890, 892, 887), (891, 873, 890), (895, 897, 914), (899, 916, 897), (899, 902, 916), (896, 901, 898), (902, 896, 916), (903, 899, 897), (902, 901, 896), (906, 904, 902), (907, 903, 904), (909, 905, 908), (907, 910, 908), (905, 911, 906), (915, 911, 905), (907, 912, 910), (912, 909, 910), (912, 914, 909), (913, 895, 912), (917, 918, 939), (920, 918, 917), (924, 938, 918), (919, 922, 920), (923, 920, 922), (923, 924, 920), (924, 921, 938), (921, 925, 919), (925, 923, 922), (929, 927, 925), (931, 926, 928), (927, 930, 928), (930, 931, 928), (933, 929, 926), (932, 927, 929), (933, 932, 929), (930, 935, 931), (934, 939, 930), (936, 934, 932), (939, 935, 930), (938, 936, 933), (919, 937, 936), (939, 918, 935), (937, 917, 939), (940, 942, 960), (943, 942, 940), (942, 944, 961), (945, 947, 941), (946, 950, 944), (947, 946, 943), (948, 950, 946), (951, 949, 945), (952, 948, 947), (951, 954, 949), (954, 952, 949), (955, 953, 952), (954, 955, 952), (953, 957, 950), (955, 956, 953), (956, 960, 953), (959, 958, 955), (959, 956, 958), (961, 959, 954), (959, 960, 956), (983, 964, 982), (962, 967, 984), (964, 966, 962), (984, 968, 963), (967, 969, 984), (965, 970, 964), (972, 966, 964), (973, 970, 969), (974, 972, 970), (975, 974, 973), (976, 973, 971), (979, 974, 975), (976, 977, 973), (974, 978, 976), (977, 975, 973), (979, 982, 974), (977, 979, 975), (981, 982, 979), (978, 980, 976), (980, 977, 976), (981, 983, 982), (962, 980, 978), (962, 984, 977), (1006, 987, 1005), (985, 990, 1007), (987, 989, 985), (1007, 991, 986), (990, 992, 1007), (988, 993, 987), (995, 989, 987), (996, 993, 992), (997, 995, 993), (998, 997, 996), (999, 996, 994), (1002, 997, 998), (999, 1000, 996), (997, 1001, 999), (1000, 998, 996), (1002, 1005, 997), (1000, 1002, 998), (1004, 1005, 1002), (1001, 1003, 999), (1003, 1000, 999), (1004, 1006, 1005), (985, 1003, 1001), (985, 1007, 1000), (1027, 1008, 1017), (1026, 1017, 1016), (1025, 1016, 1015), (1024, 1015, 1014), (1023, 1014, 1013), (1022, 1013, 1012), (1022, 1012, 1011), (1021, 1011, 1010), (1020, 1010, 1009), (1019, 1009, 1008), (158, 85, 171), (183, 85, 171), (170, 98, 182), (170, 72, 157), (1015, 1016, 1008), (1027, 1023, 1020), (1122, 1029, 1028), (1122, 1028, 1111), (1122, 1111, 1110), (1122, 1110, 1109), (1122, 1109, 1108), (1122, 1108, 1107), (1122, 1107, 1106), (1122, 1106, 1105), (1121, 1105, 1104), (1121, 1104, 1103), (1121, 1103, 1102), (1121, 1102, 1101), (1121, 1101, 1100), (1121, 1100, 1099), (1120, 1099, 1098), (1120, 1098, 1097), (1120, 1097, 1096), (1120, 1096, 1095), (1120, 1095, 1094), (1120, 1094, 1093), (1120, 1093, 1092), (1120, 1092, 1091), (1120, 1091, 1090), (1119, 1090, 1089), (1119, 1089, 1088), (1119, 1088, 1087), (1119, 1087, 1086), (1119, 1086, 1085), (1119, 1085, 1084), (1119, 1084, 1083), (1119, 1083, 1082), (1119, 1082, 1081), (1119, 1081, 1080), (1119, 1080, 1079), (1118, 1079, 1078), (1118, 1078, 1077), (1118, 1077, 1076), (1118, 1076, 1075), (1118, 1075, 1074), (1118, 1074, 1073), (1118, 1073, 1072), (1117, 1072, 1071), (1117, 1071, 1070), (1117, 1070, 1069), (1117, 1069, 1068), (1117, 1068, 1067), (1117, 1067, 1066), (1117, 1066, 1065), (1116, 1065, 1064), (1116, 1064, 1063), (1116, 1063, 1062), (1116, 1062, 1061), (1116, 1061, 1060), (1115, 1060, 1059), (1115, 1059, 1058), (1115, 1058, 1057), (1115, 1057, 1056), (1115, 1056, 1055), (1115, 1055, 1054), (1115, 1054, 1053), (1115, 1053, 1052), (1114, 1052, 1051), (1114, 1051, 1050), (1114, 1050, 1049), (1114, 1049, 1048), (1114, 1048, 1047), (1114, 1047, 1046), (1113, 1046, 1045), (1113, 1045, 1044), (1113, 1044, 1043), (1113, 1043, 1042), (1113, 1042, 1041), (1113, 1041, 1040), (1112, 1040, 1039), (1112, 1039, 1038), (1112, 1038, 1037), (1112, 1037, 1036), (1112, 1036, 1035), (1112, 1035, 1034), (1112, 1034, 1033), (1112, 1033, 1032), (1122, 1032, 1031), (1122, 1031, 1030), (1122, 1030, 1029), (1028, 1206, 1111), (1122, 1118, 1113), (1137, 1209, 1136), (1086, 1180, 1085), (1060, 1154, 1059), (1034, 1128, 1033), (1087, 1181, 1086), (1061, 1155, 1060), (1035, 1129, 1034), (1088, 1182, 1087), (1062, 1156, 1061), (1036, 1130, 1035), (1089, 1183, 1088), (1063, 1157, 1062), (1037, 1131, 1036), (1090, 1184, 1089), (1064, 1158, 1063), (1038, 1132, 1037), (1091, 1185, 1090), (1065, 1159, 1064), (1039, 1133, 1038), (1092, 1186, 1091), (1066, 1160, 1065), (1040, 1134, 1039), (1093, 1187, 1092), (1067, 1161, 1066), (1041, 1135, 1040), (1094, 1188, 1093), (1068, 1162, 1067), (1042, 1136, 1041), (1095, 1189, 1094), (1069, 1163, 1068), (1043, 1137, 1042), (1096, 1190, 1095), (1070, 1164, 1069), (1044, 1138, 1043), (1097, 1191, 1096), (1071, 1165, 1070), (1045, 1139, 1044), (1098, 1192, 1097), (1072, 1166, 1071), (1046, 1140, 1045), (1099, 1193, 1098), (1073, 1167, 1072), (1047, 1141, 1046), (1100, 1194, 1099), (1074, 1168, 1073), (1048, 1142, 1047), (1101, 1195, 1100), (1075, 1169, 1074), (1049, 1143, 1048), (1102, 1196, 1101), (1076, 1170, 1075), (1050, 1144, 1049), (1103, 1197, 1102), (1077, 1171, 1076), (1051, 1145, 1050), (1104, 1198, 1103), (1078, 1172, 1077), (1052, 1146, 1051), (1105, 1199, 1104), (1079, 1173, 1078), (1053, 1147, 1052), (1106, 1200, 1105), (1080, 1174, 1079), (1054, 1148, 1053), (1107, 1201, 1106), (1081, 1175, 1080), (1055, 1149, 1054), (1029, 1123, 1028), (1108, 1202, 1107), (1082, 1176, 1081), (1056, 1150, 1055), (1030, 1124, 1029), (1109, 1203, 1108), (1083, 1177, 1082), (1057, 1151, 1056), (1031, 1125, 1030), (1110, 1204, 1109), (1084, 1178, 1083), (1058, 1152, 1057), (1032, 1126, 1031), (1111, 1205, 1110), (1085, 1179, 1084), (1059, 1153, 1058), (1033, 1127, 1032), (1190, 1217, 1189), (1164, 1213, 1163), (1138, 1209, 1137), (1191, 1217, 1190), (1165, 1213, 1164), (1139, 1210, 1138), (1192, 1218, 1191), (1166, 1213, 1165), (1140, 1210, 1139), (1193, 1218, 1192), (1167, 1213, 1166), (1141, 1210, 1140), (1194, 1218, 1193), (1168, 1213, 1167), (1142, 1210, 1141), (1195, 1218, 1194), (1169, 1214, 1168), (1143, 1210, 1142), (1196, 1218, 1195), (1170, 1214, 1169), (1144, 1210, 1143), (1197, 1218, 1196), (1171, 1214, 1170), (1145, 1210, 1144), (1198, 1219, 1197), (1172, 1214, 1171), (1146, 1210, 1145), (1199, 1219, 1198), (1173, 1214, 1172), (1147, 1210, 1146), (1200, 1219, 1199), (1174, 1214, 1173), (1148, 1211, 1147), (1201, 1219, 1200), (1175, 1215, 1174), (1149, 1211, 1148), (1202, 1219, 1201), (1176, 1215, 1175), (1150, 1211, 1149), (1124, 1207, 1123), (1203, 1219, 1202), (1177, 1215, 1176), (1151, 1211, 1150), (1125, 1207, 1124), (1204, 1219, 1203), (1178, 1215, 1177), (1152, 1211, 1151), (1126, 1207, 1125), (1205, 1207, 1204), (1179, 1215, 1178), (1153, 1211, 1152), (1127, 1207, 1126), (1206, 1207, 1205), (1180, 1215, 1179), (1154, 1211, 1153), (1128, 1208, 1127), (1123, 1207, 1206), (1181, 1216, 1180), (1155, 1211, 1154), (1129, 1208, 1128), (1182, 1216, 1181), (1156, 1211, 1155), (1130, 1208, 1129), (1183, 1216, 1182), (1157, 1211, 1156), (1131, 1208, 1130), (1184, 1216, 1183), (1158, 1212, 1157), (1132, 1208, 1131), (1185, 1216, 1184), (1159, 1212, 1158), (1133, 1208, 1132), (1186, 1217, 1185), (1160, 1212, 1159), (1134, 1208, 1133), (1187, 1217, 1186), (1161, 1212, 1160), (1135, 1209, 1134), (1188, 1217, 1187), (1162, 1212, 1161), (1136, 1209, 1135), (1189, 1217, 1188), (1163, 1212, 1162), (1207, 1221, 1220), (1216, 1231, 1215), (1212, 1226, 1211), (1217, 1236, 1216), (1208, 1222, 1221), (1217, 1237, 1236), (1213, 1235, 1212), (1209, 1223, 1222), (1214, 1235, 1213), (1214, 1229, 1228), (1211, 1225, 1210), (1215, 1229, 1214), (1207, 1220, 1219), (1241, 1242, 1243), (1222, 1238, 1221), (1222, 1239, 1238), (1235, 1241, 1240), (1224, 1239, 1223), (1233, 1244, 1232), (1224, 1240, 1239), (1229, 1242, 1241), (1220, 1244, 1233), (1221, 1238, 1220), (1236, 1242, 1230), (47, 40, 37), (45, 56, 60), (7, 3, 2), (10, 2, 5), (9, 10, 8), (1, 7, 6), (0, 6, 10), (15, 3, 11), (11, 3, 7), (18, 29, 22), (25, 23, 20), (24, 19, 23), (21, 22, 17), (16, 24, 25), (21, 25, 18), (28, 31, 30), (26, 29, 31), (22, 29, 26), (34, 44, 38), (40, 39, 36), (37, 38, 33), (37, 40, 34), (43, 46, 45), (41, 44, 46), (38, 44, 41), (54, 50, 49), (57, 49, 52), (56, 57, 55), (48, 54, 53), (47, 53, 57), (62, 50, 58), (48, 58, 50), (63, 64, 79), (75, 88, 87), (64, 65, 79), (65, 66, 80), (76, 89, 88), (66, 67, 81), (77, 90, 89), (73, 87, 85), (67, 68, 82), (70, 72, 86), (68, 69, 83), (63, 79, 90), (69, 70, 84), (79, 92, 91), (89, 101, 100), (83, 96, 95), (88, 100, 99), (82, 95, 94), (81, 94, 93), (90, 91, 102), (84, 86, 98), (80, 93, 92), (87, 99, 97), (90, 102, 101), (111, 139, 138), (102, 113, 112), (99, 110, 108), (92, 93, 104), (96, 98, 109), (91, 103, 113), (93, 94, 105), (99, 111, 110), (94, 95, 106), (95, 96, 106), (100, 112, 111), (91, 92, 104), (111, 140, 139), (112, 141, 140), (106, 107, 127), (112, 142, 141), (103, 104, 115), (112, 143, 142), (112, 144, 143), (113, 145, 144), (110, 133, 131), (113, 146, 145), (107, 109, 132), (104, 105, 119), (103, 147, 146), (110, 134, 133), (103, 148, 147), (110, 135, 134), (103, 114, 148), (110, 136, 135), (111, 137, 136), (105, 106, 123), (111, 138, 137), (149, 150, 165), (161, 173, 172), (150, 151, 166), (151, 152, 166), (163, 174, 173), (152, 153, 167), (164, 175, 174), (159, 172, 170), (153, 154, 168), (156, 158, 171), (149, 176, 175), (154, 155, 168), (149, 165, 176), (155, 156, 169), (168, 169, 181), (174, 186, 185), (167, 168, 180), (173, 185, 184), (166, 167, 179), (176, 165, 177), (169, 171, 183), (165, 166, 178), (172, 184, 182), (175, 187, 186), (196, 224, 223), (187, 198, 197), (184, 195, 193), (177, 178, 189), (181, 183, 194), (187, 188, 198), (178, 179, 190), (184, 196, 195), (179, 180, 191), (185, 197, 196), (180, 181, 192), (196, 225, 224), (197, 226, 225), (191, 192, 212), (197, 227, 226), (188, 189, 200), (197, 228, 227), (197, 229, 228), (198, 230, 229), (195, 218, 216), (198, 231, 230), (192, 194, 217), (189, 190, 204), (188, 232, 231), (195, 219, 218), (188, 233, 232), (195, 220, 219), (188, 199, 233), (195, 221, 220), (196, 222, 221), (190, 191, 208), (196, 223, 222), (64, 149, 164), (65, 164, 163), (66, 163, 162), (67, 162, 161), (68, 161, 160), (69, 160, 159), (70, 159, 157), (71, 158, 156), (73, 156, 155), (74, 155, 154), (75, 154, 153), (76, 153, 152), (77, 152, 151), (77, 151, 150), (150, 149, 63), (236, 235, 239), (238, 236, 239), (240, 239, 241), (241, 239, 244), (243, 241, 246), (244, 250, 246), (247, 246, 249), (249, 250, 251), (250, 254, 252), (255, 254, 236), (257, 258, 259), (256, 258, 257), (258, 261, 259), (256, 261, 260), (260, 258, 256), (258, 260, 262), (261, 262, 263), (263, 267, 260), (265, 267, 263), (267, 268, 264), (265, 269, 270), (267, 270, 268), (266, 271, 269), (272, 271, 268), (273, 274, 269), (270, 274, 272), (272, 273, 271), (273, 277, 274), (272, 275, 276), (274, 277, 275), (276, 278, 273), (273, 278, 277), (278, 279, 277), (276, 280, 281), (278, 281, 279), (279, 280, 275), (282, 283, 279), (279, 283, 284), (280, 284, 285), (282, 285, 286), (282, 286, 283), (285, 259, 286), (283, 256, 284), (284, 256, 257), (98, 86, 72), (72, 157, 182), (157, 170, 182), (98, 72, 182), (193, 216, 218), (98, 182, 193), (130, 132, 109), (109, 98, 193), (193, 218, 219), (220, 221, 193), (221, 222, 193), (193, 219, 220), (130, 109, 129), (109, 193, 124), (129, 109, 128), (127, 128, 109), (127, 109, 126), (223, 224, 193), (224, 225, 124), (193, 224, 124), (193, 222, 223), (126, 109, 125), (124, 125, 109), (225, 226, 123), (226, 227, 122), (225, 123, 124), (122, 123, 226), (227, 228, 120), (228, 229, 119), (120, 121, 227), (121, 122, 227), (228, 119, 120), (229, 230, 119), (231, 232, 116), (232, 233, 115), (114, 233, 199), (230, 231, 118), (119, 230, 118), (117, 118, 231), (117, 231, 116), (233, 114, 115), (148, 199, 200), (148, 114, 199), (232, 115, 116), (147, 148, 200), (201, 202, 147), (202, 203, 145), (201, 147, 200), (145, 146, 202), (146, 147, 202), (143, 144, 204), (144, 145, 203), (203, 204, 144), (204, 205, 143), (206, 207, 142), (207, 208, 141), (206, 142, 143), (205, 206, 143), (141, 142, 207), (208, 209, 194), (209, 210, 194), (211, 212, 194), (212, 213, 194), (211, 194, 210), (139, 140, 108), (140, 141, 208), (214, 215, 217), (213, 214, 194), (140, 208, 108), (137, 138, 108), (138, 139, 108), (134, 135, 108), (135, 136, 108), (136, 137, 108), (214, 217, 194), (131, 133, 134), (208, 194, 108), (108, 131, 134), (71, 85, 97), (158, 71, 97), (97, 108, 183), (108, 194, 183), (183, 171, 158), (115, 116, 117), (117, 118, 130), (118, 119, 130), (119, 120, 121), (121, 122, 123), (123, 124, 127), (124, 125, 127), (125, 126, 127), (127, 128, 129), (130, 132, 131), (127, 129, 130), (119, 121, 130), (121, 123, 130), (115, 117, 130), (148, 114, 115), (146, 147, 148), (144, 145, 146), (142, 143, 144), (140, 141, 142), (138, 139, 136), (139, 140, 136), (136, 137, 138), (134, 135, 136), (131, 133, 130), (133, 134, 142), (130, 133, 146), (127, 130, 123), (144, 133, 142), (148, 115, 130), (144, 146, 133), (146, 148, 130), (140, 142, 134), (202, 201, 215), (201, 200, 215), (200, 199, 215), (199, 233, 215), (233, 232, 231), (231, 230, 229), (229, 228, 227), (227, 226, 225), (225, 224, 223), (223, 222, 221), (221, 220, 219), (218, 216, 215), (216, 217, 215), (221, 219, 218), (225, 223, 218), (223, 221, 218), (229, 227, 218), (227, 225, 218), (233, 231, 218), (231, 229, 218), (204, 203, 215), (203, 202, 215), (206, 205, 204), (208, 207, 206), (210, 209, 212), (209, 208, 212), (212, 211, 210), (214, 213, 215), (213, 212, 215), (208, 206, 215), (206, 204, 215), (218, 215, 233), (308, 288, 305), (305, 288, 287), (287, 288, 289), (307, 290, 308), (289, 293, 307), (289, 291, 293), (307, 292, 290), (288, 290, 291), (292, 295, 290), (291, 295, 294), (294, 296, 293), (307, 296, 292), (296, 298, 292), (295, 297, 294), (296, 300, 298), (301, 302, 295), (302, 303, 299), (302, 305, 304), (303, 306, 300), (306, 307, 308), (303, 289, 306), (330, 310, 327), (327, 310, 309), (309, 310, 311), (329, 312, 330), (311, 315, 329), (311, 313, 315), (329, 314, 312), (310, 312, 313), (314, 317, 312), (313, 317, 316), (316, 318, 315), (329, 318, 314), (318, 320, 314), (317, 319, 316), (318, 322, 320), (323, 324, 317), (324, 325, 321), (324, 327, 326), (325, 328, 322), (328, 329, 330), (325, 311, 328), (351, 333, 353), (353, 333, 331), (331, 333, 334), (336, 337, 334), (333, 335, 336), (337, 341, 334), (334, 341, 342), (342, 338, 332), (332, 338, 335), (336, 339, 337), (339, 340, 337), (340, 341, 337), (339, 344, 343), (342, 346, 348), (342, 348, 338), (340, 347, 341), (344, 349, 345), (350, 351, 348), (348, 351, 344), (346, 350, 348), (344, 353, 352), (349, 354, 346), (346, 354, 350), (349, 334, 354), (350, 335, 351), (356, 357, 378), (375, 358, 377), (377, 358, 355), (355, 358, 359), (360, 361, 359), (362, 363, 357), (361, 366, 359), (359, 366, 362), (360, 364, 361), (362, 366, 367), (364, 365, 361), (365, 366, 361), (362, 367, 363), (367, 369, 363), (364, 370, 368), (365, 373, 366), (370, 374, 371), (378, 375, 369), (369, 375, 370), (372, 378, 367), (370, 377, 376), (374, 378, 372), (374, 359, 356), (383, 380, 396), (396, 380, 379), (399, 382, 383), (382, 380, 383), (380, 385, 379), (381, 384, 382), (384, 387, 380), (384, 386, 387), (385, 388, 389), (387, 390, 385), (385, 390, 388), (391, 390, 387), (392, 394, 386), (395, 396, 390), (394, 395, 393), (392, 397, 399), (390, 396, 388), (394, 399, 398), (388, 396, 397), (397, 400, 399), (396, 379, 397), (400, 382, 399), (405, 402, 418), (418, 402, 401), (421, 404, 405), (404, 402, 405), (402, 407, 401), (403, 406, 404), (406, 409, 402), (406, 408, 409), (407, 410, 411), (409, 412, 407), (407, 412, 410), (413, 412, 409), (414, 416, 408), (417, 418, 412), (416, 417, 415), (414, 419, 421), (412, 418, 410), (416, 421, 420), (410, 418, 419), (419, 422, 421), (418, 401, 419), (422, 404, 421), (444, 428, 424), (425, 426, 443), (443, 426, 423), (423, 427, 428), (424, 425, 445), (426, 427, 423), (427, 429, 428), (426, 430, 427), (425, 430, 426), (429, 432, 428), (428, 432, 433), (430, 431, 429), (433, 434, 430), (431, 432, 429), (434, 435, 431), (433, 436, 439), (441, 438, 434), (438, 440, 437), (435, 440, 436), (436, 445, 439), (438, 443, 442), (440, 444, 436), (436, 444, 445), (440, 423, 444), (466, 450, 447), (465, 448, 446), (446, 449, 450), (448, 449, 446), (449, 451, 450), (448, 452, 449), (447, 452, 448), (451, 454, 450), (450, 454, 455), (452, 453, 451), (455, 456, 452), (453, 454, 451), (456, 457, 453), (455, 458, 461), (463, 460, 456), (460, 462, 459), (457, 462, 458), (458, 466, 461), (460, 465, 464), (462, 466, 458), (462, 446, 466), (466, 465, 463), (467, 471, 468), (470, 473, 472), (475, 473, 470), (472, 473, 474), (468, 476, 478), (474, 473, 476), (473, 477, 476), (478, 482, 475), (480, 481, 477), (478, 481, 482), (482, 484, 479), (481, 486, 482), (483, 486, 481), (484, 485, 483), (487, 488, 482), (486, 487, 482), (486, 490, 487), (488, 467, 489), (489, 467, 490), (470, 472, 488), (491, 495, 492), (494, 497, 496), (499, 497, 494), (496, 497, 498), (492, 500, 502), (498, 497, 500), (497, 501, 500), (502, 506, 499), (504, 505, 501), (502, 505, 506), (506, 508, 503), (505, 510, 506), (507, 510, 505), (508, 509, 507), (511, 512, 506), (510, 511, 506), (510, 514, 511), (512, 491, 513), (513, 491, 514), (494, 496, 512), (519, 516, 532), (532, 516, 515), (535, 518, 519), (518, 516, 519), (516, 521, 515), (517, 520, 518), (520, 523, 516), (520, 522, 523), (521, 524, 525), (523, 526, 521), (521, 526, 524), (527, 526, 523), (528, 530, 522), (531, 532, 526), (530, 531, 529), (528, 533, 535), (526, 532, 524), (530, 535, 534), (524, 532, 533), (533, 536, 535), (532, 515, 533), (536, 518, 535), (541, 538, 554), (554, 538, 537), (557, 540, 541), (540, 538, 541), (538, 543, 537), (539, 542, 540), (542, 545, 538), (542, 544, 545), (543, 546, 547), (545, 548, 543), (543, 548, 546), (549, 548, 545), (550, 552, 544), (553, 554, 548), (552, 553, 551), (550, 555, 557), (548, 554, 546), (552, 557, 556), (546, 554, 555), (555, 558, 557), (554, 537, 555), (558, 540, 557), (580, 560, 577), (577, 560, 559), (559, 560, 561), (579, 562, 580), (561, 565, 579), (561, 563, 565), (579, 564, 562), (560, 562, 563), (564, 567, 562), (563, 567, 566), (566, 568, 565), (579, 568, 564), (568, 570, 564), (567, 569, 566), (568, 572, 570), (573, 574, 567), (574, 575, 571), (574, 577, 576), (575, 578, 572), (578, 579, 580), (575, 559, 561), (600, 583, 581), (599, 582, 601), (601, 582, 583), (581, 584, 599), (583, 585, 586), (581, 587, 584), (582, 584, 585), (586, 589, 583), (587, 590, 584), (586, 588, 589), (584, 588, 585), (587, 594, 590), (591, 592, 588), (587, 593, 594), (592, 593, 589), (592, 596, 593), (593, 597, 594), (595, 596, 591), (594, 595, 590), (597, 599, 594), (594, 599, 595), (595, 599, 598), (593, 600, 597), (599, 601, 598), (598, 601, 600), (600, 581, 597), (625, 604, 605), (605, 602, 625), (623, 624, 604), (602, 605, 606), (604, 608, 605), (606, 607, 603), (624, 609, 608), (607, 611, 609), (606, 612, 607), (608, 613, 610), (609, 613, 608), (613, 615, 610), (610, 615, 612), (611, 614, 609), (614, 616, 613), (613, 616, 615), (612, 618, 611), (617, 616, 614), (612, 620, 618), (617, 620, 616), (617, 619, 622), (620, 602, 621), (618, 603, 619), (619, 623, 622), (622, 623, 625), (624, 623, 619), (602, 603, 621), (623, 604, 625), (647, 627, 628), (646, 628, 642), (647, 648, 627), (628, 626, 642), (627, 629, 628), (627, 632, 629), (630, 631, 626), (648, 633, 632), (632, 633, 629), (631, 635, 633), (633, 634, 629), (634, 636, 628), (630, 635, 631), (630, 636, 635), (635, 637, 633), (637, 638, 634), (636, 640, 635), (636, 638, 640), (638, 646, 642), (643, 641, 645), (641, 647, 645), (648, 647, 641), (644, 626, 641), (672, 651, 652), (652, 649, 672), (670, 671, 651), (649, 652, 653), (651, 655, 652), (653, 654, 650), (671, 656, 655), (654, 658, 656), (653, 659, 654), (655, 660, 657), (656, 660, 655), (660, 662, 657), (657, 662, 659), (658, 661, 656), (661, 663, 660), (660, 663, 662), (659, 665, 658), (664, 663, 661), (659, 667, 665), (664, 667, 663), (664, 666, 669), (667, 649, 668), (665, 650, 666), (666, 670, 669), (669, 670, 672), (671, 670, 666), (649, 650, 668), (670, 651, 672), (693, 675, 674), (675, 676, 674), (674, 678, 691), (674, 677, 678), (678, 679, 673), (680, 677, 676), (675, 680, 676), (679, 681, 682), (678, 681, 679), (678, 683, 681), (684, 688, 677), (677, 688, 683), (680, 682, 684), (684, 686, 688), (683, 687, 681), (683, 688, 687), (689, 692, 686), (690, 693, 689), (693, 692, 689), (713, 695, 694), (694, 696, 714), (699, 698, 695), (694, 701, 696), (695, 698, 700), (701, 703, 696), (696, 703, 699), (699, 702, 698), (700, 701, 694), (700, 705, 701), (703, 704, 702), (703, 708, 704), (705, 709, 701), (701, 709, 707), (707, 710, 708), (710, 706, 708), (706, 713, 709), (713, 712, 709), (712, 714, 709), (712, 694, 714), (714, 715, 710), (735, 717, 716), (716, 718, 736), (721, 720, 717), (716, 723, 718), (717, 720, 722), (723, 725, 718), (718, 725, 721), (721, 724, 720), (722, 723, 716), (722, 727, 723), (725, 726, 724), (725, 730, 726), (727, 731, 723), (723, 731, 729), (729, 732, 730), (732, 728, 730), (728, 735, 731), (735, 734, 731), (734, 736, 731), (734, 716, 736), (736, 737, 732), (754, 741, 758), (757, 744, 738), (738, 740, 741), (744, 740, 738), (740, 743, 741), (742, 745, 739), (744, 743, 740), (743, 747, 741), (743, 746, 747), (744, 748, 746), (746, 750, 747), (745, 748, 744), (750, 749, 747), (747, 749, 742), (742, 751, 745), (751, 752, 748), (753, 754, 750), (749, 755, 751), (751, 755, 752), (752, 757, 756), (749, 754, 758), (755, 757, 752), (756, 738, 754), (755, 744, 757), (779, 762, 780), (778, 761, 759), (759, 761, 762), (761, 765, 762), (764, 767, 760), (766, 765, 761), (765, 768, 762), (766, 768, 765), (766, 769, 768), (768, 773, 763), (767, 769, 766), (773, 770, 763), (763, 770, 764), (764, 771, 767), (772, 773, 768), (771, 772, 769), (773, 775, 774), (770, 776, 771), (771, 776, 772), (772, 778, 777), (774, 779, 770), (770, 779, 780), (776, 778, 772), (777, 759, 779), (776, 761, 778), (801, 783, 784), (800, 784, 796), (801, 802, 783), (784, 781, 796), (781, 782, 798), (783, 785, 784), (783, 786, 785), (786, 787, 785), (787, 788, 785), (788, 789, 784), (781, 790, 782), (786, 791, 787), (792, 789, 788), (790, 789, 794), (790, 794, 791), (789, 800, 796), (797, 795, 799), (795, 801, 799), (802, 801, 795), (798, 782, 795), (823, 805, 806), (822, 806, 818), (823, 824, 805), (806, 803, 818), (803, 804, 820), (805, 807, 806), (805, 808, 807), (808, 809, 807), (809, 810, 807), (810, 811, 806), (803, 812, 804), (808, 813, 809), (814, 811, 810), (812, 811, 816), (812, 816, 813), (811, 822, 818), (819, 817, 821), (817, 823, 821), (824, 823, 817), (820, 804, 817), (848, 825, 826), (847, 828, 825), (825, 828, 826), (826, 834, 846), (827, 829, 847), (829, 831, 847), (826, 832, 834), (834, 829, 827), (831, 833, 830), (833, 835, 832), (829, 838, 831), (837, 835, 833), (834, 842, 836), (836, 842, 840), (839, 844, 835), (840, 843, 838), (843, 841, 839), (841, 844, 839), (844, 846, 842), (841, 845, 844), (840, 847, 843), (845, 825, 848), (843, 847, 845), (845, 847, 825), (872, 849, 850), (871, 852, 849), (849, 852, 850), (850, 858, 870), (851, 853, 871), (853, 855, 871), (850, 856, 858), (858, 853, 851), (855, 857, 854), (857, 859, 856), (853, 862, 855), (861, 859, 857), (858, 866, 860), (860, 866, 864), (863, 868, 859), (864, 867, 862), (867, 865, 863), (865, 868, 863), (868, 870, 866), (865, 869, 868), (864, 871, 867), (869, 849, 872), (867, 871, 869), (869, 871, 849), (875, 894, 893), (891, 874, 873), (873, 876, 875), (874, 876, 873), (876, 878, 875), (879, 878, 876), (878, 881, 875), (879, 881, 878), (879, 882, 881), (881, 886, 877), (880, 882, 879), (886, 883, 877), (877, 883, 880), (883, 884, 880), (885, 886, 881), (884, 885, 882), (886, 888, 887), (884, 889, 885), (885, 891, 890), (887, 892, 883), (883, 892, 893), (889, 891, 885), (893, 894, 889), (889, 894, 891), (890, 873, 892), (892, 875, 893), (894, 874, 891), (897, 916, 915), (913, 896, 895), (895, 898, 897), (896, 898, 895), (898, 900, 897), (901, 900, 898), (900, 903, 897), (901, 903, 900), (901, 904, 903), (903, 908, 899), (902, 904, 901), (908, 905, 899), (899, 905, 902), (905, 906, 902), (907, 908, 903), (906, 907, 904), (908, 910, 909), (906, 911, 907), (907, 913, 912), (909, 914, 905), (905, 914, 915), (911, 913, 907), (915, 916, 911), (911, 916, 913), (912, 895, 914), (914, 897, 915), (916, 896, 913), (918, 938, 935), (938, 919, 936), (919, 920, 917), (920, 924, 918), (938, 921, 919), (919, 925, 922), (923, 928, 924), (921, 926, 925), (924, 928, 926), (924, 926, 921), (925, 927, 923), (927, 928, 923), (926, 929, 925), (926, 931, 933), (932, 930, 927), (934, 930, 932), (931, 935, 933), (933, 936, 932), (934, 937, 939), (936, 937, 934), (935, 938, 933), (937, 919, 917), (942, 961, 957), (961, 941, 959), (941, 943, 940), (943, 946, 942), (944, 945, 961), (961, 945, 941), (942, 946, 944), (941, 947, 943), (945, 949, 947), (944, 950, 951), (944, 951, 945), (947, 948, 946), (949, 952, 947), (952, 953, 948), (948, 953, 950), (950, 957, 951), (957, 954, 951), (958, 956, 955), (954, 959, 955), (953, 960, 957), (957, 961, 954), (960, 942, 957), (959, 941, 940), (959, 940, 960), (983, 963, 964), (982, 964, 978), (983, 984, 963), (964, 962, 978), (963, 965, 964), (963, 968, 965), (966, 967, 962), (984, 969, 968), (968, 969, 965), (967, 971, 969), (969, 970, 965), (970, 972, 964), (966, 971, 967), (966, 972, 971), (971, 973, 969), (973, 974, 970), (972, 976, 971), (972, 974, 976), (974, 982, 978), (979, 977, 981), (977, 983, 981), (984, 983, 977), (980, 962, 977), (1006, 986, 987), (1005, 987, 1001), (1006, 1007, 986), (987, 985, 1001), (986, 988, 987), (986, 991, 988), (989, 990, 985), (1007, 992, 991), (991, 992, 988), (990, 994, 992), (992, 993, 988), (993, 995, 987), (989, 994, 990), (989, 995, 994), (994, 996, 992), (996, 997, 993), (995, 999, 994), (995, 997, 999), (997, 1005, 1001), (1002, 1000, 1004), (1000, 1006, 1004), (1007, 1006, 1000), (1003, 985, 1000), (1027, 1018, 1008), (1026, 1027, 1017), (1025, 1026, 1016), (1024, 1025, 1015), (1023, 1024, 1014), (1022, 1023, 1013), (1021, 1022, 1011), (1020, 1021, 1010), (1019, 1020, 1009), (1018, 1019, 1008), (108, 131, 194), (131, 132, 216), (194, 131, 217), (132, 109, 216), (131, 216, 217), (216, 109, 193), (158, 71, 85), (183, 97, 85), (170, 86, 98), (170, 86, 72), (1008, 1009, 1011), (1009, 1010, 1011), (1011, 1012, 1008), (1012, 1013, 1008), (1013, 1014, 1015), (1016, 1017, 1008), (1013, 1015, 1008), (1027, 1026, 1025), (1022, 1021, 1020), (1020, 1019, 1018), (1025, 1024, 1023), (1020, 1018, 1027), (1027, 1025, 1023), (1023, 1022, 1020), (1121, 1122, 1105), (1120, 1121, 1099), (1119, 1120, 1090), (1118, 1119, 1079), (1117, 1118, 1072), (1116, 1117, 1065), (1115, 1116, 1060), (1114, 1115, 1052), (1113, 1114, 1046), (1112, 1113, 1040), (1122, 1112, 1032), (1028, 1123, 1206), (1122, 1121, 1120), (1117, 1116, 1118), (1116, 1115, 1118), (1115, 1114, 1113), (1120, 1119, 1118), (1113, 1112, 1122), (1122, 1120, 1118), (1118, 1115, 1113), (1086, 1181, 1180), (1060, 1155, 1154), (1034, 1129, 1128), (1087, 1182, 1181), (1061, 1156, 1155), (1035, 1130, 1129), (1088, 1183, 1182), (1062, 1157, 1156), (1036, 1131, 1130), (1089, 1184, 1183), (1063, 1158, 1157), (1037, 1132, 1131), (1090, 1185, 1184), (1064, 1159, 1158), (1038, 1133, 1132), (1091, 1186, 1185), (1065, 1160, 1159), (1039, 1134, 1133), (1092, 1187, 1186), (1066, 1161, 1160), (1040, 1135, 1134), (1093, 1188, 1187), (1067, 1162, 1161), (1041, 1136, 1135), (1094, 1189, 1188), (1068, 1163, 1162), (1042, 1137, 1136), (1095, 1190, 1189), (1069, 1164, 1163), (1043, 1138, 1137), (1096, 1191, 1190), (1070, 1165, 1164), (1044, 1139, 1138), (1097, 1192, 1191), (1071, 1166, 1165), (1045, 1140, 1139), (1098, 1193, 1192), (1072, 1167, 1166), (1046, 1141, 1140), (1099, 1194, 1193), (1073, 1168, 1167), (1047, 1142, 1141), (1100, 1195, 1194), (1074, 1169, 1168), (1048, 1143, 1142), (1101, 1196, 1195), (1075, 1170, 1169), (1049, 1144, 1143), (1102, 1197, 1196), (1076, 1171, 1170), (1050, 1145, 1144), (1103, 1198, 1197), (1077, 1172, 1171), (1051, 1146, 1145), (1104, 1199, 1198), (1078, 1173, 1172), (1052, 1147, 1146), (1105, 1200, 1199), (1079, 1174, 1173), (1053, 1148, 1147), (1106, 1201, 1200), (1080, 1175, 1174), (1054, 1149, 1148), (1107, 1202, 1201), (1081, 1176, 1175), (1055, 1150, 1149), (1029, 1124, 1123), (1108, 1203, 1202), (1082, 1177, 1176), (1056, 1151, 1150), (1030, 1125, 1124), (1109, 1204, 1203), (1083, 1178, 1177), (1057, 1152, 1151), (1031, 1126, 1125), (1110, 1205, 1204), (1084, 1179, 1178), (1058, 1153, 1152), (1032, 1127, 1126), (1111, 1206, 1205), (1085, 1180, 1179), (1059, 1154, 1153), (1033, 1128, 1127), (1138, 1210, 1209), (1191, 1218, 1217), (1168, 1214, 1213), (1197, 1219, 1218), (1147, 1211, 1210), (1174, 1215, 1214), (1204, 1207, 1219), (1127, 1208, 1207), (1180, 1216, 1215), (1157, 1212, 1211), (1185, 1217, 1216), (1134, 1209, 1208), (1163, 1213, 1212), (1215, 1231, 1230), (1207, 1208, 1221), (1211, 1226, 1234), (1216, 1236, 1231), (1212, 1227, 1226), (1208, 1209, 1222), (1212, 1235, 1227), (1209, 1210, 1223), (1217, 1218, 1237), (1210, 1224, 1223), (1218, 1232, 1237), (1214, 1228, 1235), (1218, 1219, 1232), (1219, 1233, 1232), (1210, 1225, 1224), (1215, 1230, 1229), (1219, 1220, 1233), (1211, 1234, 1225), (1225, 1234, 1224), (1231, 1236, 1230), (1227, 1235, 1226), (1239, 1240, 1238), (1243, 1244, 1238), (1238, 1240, 1243), (1240, 1241, 1243), (1236, 1237, 1242), (1226, 1235, 1240), (1237, 1243, 1242), (1222, 1223, 1239), (1235, 1228, 1241), (1237, 1232, 1243), (1232, 1244, 1243), (1228, 1229, 1241), (1224, 1234, 1240), (1229, 1230, 1242), (1220, 1238, 1244), (1234, 1226, 1240), (47, 56, 40), (45, 40, 56)])
me_dslayer_lod3.use_remesh_preserve_volume = False
me_dslayer_lod3.use_remesh_preserve_attributes = False
me_dslayer_lod3.use_mirror_vertex_groups = False
me_dslayer_lod3.update()

# ---- objects
ob_dslayer_lod3 = bpy.data.objects.new('dslayer.LOD3', me_dslayer_lod3)

# ---- transforms, parenting, visibility, modifiers, constraints
ob_dslayer_lod3.location = (0.0, 0.0, 0.0)
ob_dslayer_lod3.lineart.crease_threshold = 0.0

# ---- collection membership
col_collection_1.objects.link(ob_dslayer_lod3)

# ---- scene / render settings (as saved in the file)
scene.frame_start = 1; scene.frame_end = 250; scene.frame_set(1)
scene.render.engine = 'BLENDER_EEVEE_NEXT'
scene.render.resolution_percentage = 50
scene.render.dither_intensity = 0.0
scene.cycles.use_denoising = False
scene.cycles.samples = 128
scene.cycles.sampling_pattern = 'TABULATED_SOBOL'
scene.cycles.light_sampling_threshold = 0.0
scene.cycles.use_adaptive_sampling = False
scene.cycles.use_light_tree = False
scene.cycles.blur_glossy = 0.0
scene.cycles.sample_clamp_indirect = 0.0
scene.view_settings.view_transform = 'Standard'
bpy.context.view_layer.update()

# ---- added for rendering (the .blend has no active camera and no usable light): camera, sun
cam_auto = bpy.data.cameras.new('AutoCamera')
cam_auto.lens = 50.0
cam_auto.sensor_width = 36.0
cam_auto.clip_end = 1000.0
ob_auto_camera = bpy.data.objects.new('AutoCamera', cam_auto)
scene.collection.objects.link(ob_auto_camera)
ob_auto_camera.location = (16.7097, -20.0144, 22.1485)
ob_auto_camera.rotation_euler = (1.09748, -7.21219e-08, 0.694738)
scene.camera = ob_auto_camera
light_auto_sun = bpy.data.lights.new('AutoSun', 'SUN')
light_auto_sun.energy = 3.0
light_auto_sun.angle = 0.0523599
ob_auto_sun = bpy.data.objects.new('AutoSun', light_auto_sun)
scene.collection.objects.link(ob_auto_sun)
ob_auto_sun.rotation_euler = (0.872665, 0.174533, 0.523599)
bpy.context.view_layer.update()
